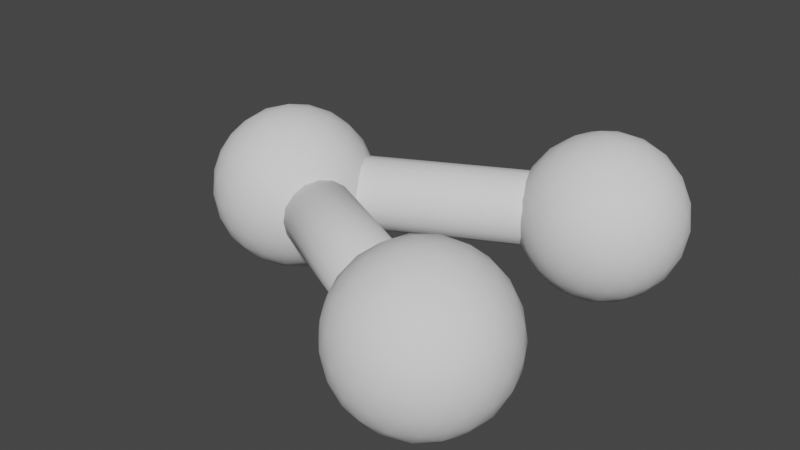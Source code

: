 # Source: social.blend  (saved by Blender 3.0.42; exported with 4.5.12 LTS)
import bpy
from mathutils import Matrix  # noqa: F401  (used for matrix-valued properties, if any)

bpy.ops.wm.read_factory_settings(use_empty=True)
scene = bpy.context.scene
scene.name = 'Scene'

# ---- world
world_world = bpy.data.worlds.new('World'); scene.world = world_world
world_world.use_nodes = True; world_world.node_tree.nodes.clear()
_N = world_world.node_tree.nodes; _L = world_world.node_tree.links
n0 = _N.new('ShaderNodeOutputWorld'); n0.name = 'World Output'; n0.location = (300, 300)
n1 = _N.new('ShaderNodeBackground'); n1.name = 'Background'; n1.location = (10, 300)
n1.inputs[0].default_value = (0.05088, 0.05088, 0.05088, 1.0)
_L.new(n1.outputs[0], n0.inputs[0])
n0.is_active_output = True
world_world.color = (0.05088, 0.05088, 0.05088)
world_world.use_sun_shadow = False
world_world.sun_shadow_jitter_overblur = 0.0

# ---- meshes
me_cylinder_001 = bpy.data.meshes.new('Cylinder.001')
me_cylinder_001.from_pydata([(-0.05924, 0.01419, 1.033e-09), (0.03699, -0.03484, -1.59e-09), (-0.05965, 0.01338, -0.004592), (0.03658, -0.03565, -0.004592), (-0.06083, 0.01106, -0.008485), (0.03539, -0.03797, -0.008485), (-0.0626, 0.007592, -0.01109), (0.03363, -0.04144, -0.01109), (-0.06469, 0.0035, -0.012), (0.03154, -0.04553, -0.012), (-0.06677, -0.0005917, -0.01109), (0.02946, -0.04962, -0.01109), (-0.06854, -0.00406, -0.008485), (0.02769, -0.05309, -0.008485), (-0.06972, -0.006378, -0.004592), (0.02651, -0.05541, -0.004592), (-0.07013, -0.007192, 2.082e-09), (0.02609, -0.05622, -5.406e-10), (-0.06972, -0.006378, 0.004592), (0.02651, -0.05541, 0.004592), (-0.06854, -0.00406, 0.008485), (0.02769, -0.05309, 0.008485), (-0.06677, -0.0005917, 0.01109), (0.02946, -0.04962, 0.01109), (-0.06469, 0.0035, 0.012), (0.03154, -0.04553, 0.012), (-0.0626, 0.007592, 0.01109), (0.03363, -0.04144, 0.01109), (-0.06083, 0.01106, 0.008485), (0.03539, -0.03797, 0.008485), (-0.05965, 0.01338, 0.004592), (0.03658, -0.03565, 0.004592), (-0.05782, 1.214e-09, -0.027), (-0.03828, -0.01419, -0.01207), (-0.06528, -0.02297, -0.01207), (-0.08197, 1.214e-09, -0.01207), (-0.06528, 0.02297, -0.01207), (-0.03828, 0.01419, -0.01207), (-0.05036, -0.02297, 0.01207), (-0.07736, -0.01419, 0.01207), (-0.07736, 0.01419, 0.01207), (-0.05036, 0.02297, 0.01207), (-0.03367, 1.214e-09, 0.01207), (-0.05782, 1.214e-09, 0.027), (-0.0641, -0.01935, -0.01775), (-0.0622, -0.0135, -0.02297), (-0.05991, -0.006449, -0.02613), (-0.05233, -0.003986, -0.02613), (-0.04633, -0.008343, -0.02297), (-0.04136, -0.01196, -0.01775), (-0.04346, -0.01841, -0.01356), (-0.05072, -0.02184, -0.01419), (-0.05862, -0.02333, -0.01356), (-0.03587, 0.007971, -0.01356), (-0.03485, 1.214e-09, -0.01419), (-0.03587, -0.007971, -0.01356), (-0.05233, 0.003986, -0.02613), (-0.04633, 0.008343, -0.02297), (-0.04136, 0.01196, -0.01775), (-0.07816, 1.214e-09, -0.01775), (-0.07201, 1.661e-09, -0.02297), (-0.0646, 1.214e-09, -0.02613), (-0.07088, -0.01935, -0.01356), (-0.0764, -0.0135, -0.01419), (-0.08026, -0.006449, -0.01356), (-0.0641, 0.01935, -0.01775), (-0.0622, 0.0135, -0.02297), (-0.05991, 0.006449, -0.02613), (-0.08026, 0.006449, -0.01356), (-0.0764, 0.0135, -0.01419), (-0.07088, 0.01935, -0.01356), (-0.05862, 0.02333, -0.01356), (-0.05072, 0.02184, -0.01419), (-0.04346, 0.01841, -0.01356), (-0.03199, -0.003986, 0.006781), (-0.03214, -0.008343, -7.514e-10), (-0.03458, -0.01196, -0.006781), (-0.03458, 0.01196, -0.006781), (-0.03214, 0.008343, 1.946e-10), (-0.03199, 0.003986, 0.006781), (-0.05363, -0.0258, 0.006781), (-0.05782, -0.027, -7.514e-10), (-0.06201, -0.0258, -0.006781), (-0.03926, -0.01841, -0.006781), (-0.04195, -0.02184, 1.946e-10), (-0.04605, -0.02333, 0.006781), (-0.08106, -0.01196, 0.006781), (-0.0835, -0.008343, -7.514e-10), (-0.08365, -0.003986, -0.006781), (-0.06959, -0.02333, -0.006781), (-0.07369, -0.02184, 1.946e-10), (-0.07637, -0.01841, 0.006781), (-0.07637, 0.01841, 0.006781), (-0.07369, 0.02184, -7.514e-10), (-0.06959, 0.02333, -0.006781), (-0.08365, 0.003986, -0.006781), (-0.0835, 0.008343, 1.946e-10), (-0.08106, 0.01196, 0.006781), (-0.04605, 0.02333, 0.006781), (-0.04195, 0.02184, -7.514e-10), (-0.03926, 0.01841, -0.006781), (-0.06201, 0.0258, -0.006781), (-0.05782, 0.027, 1.946e-10), (-0.05363, 0.0258, 0.006781), (-0.03538, -0.006449, 0.01356), (-0.03924, -0.0135, 0.01419), (-0.04475, -0.01935, 0.01356), (-0.05702, -0.02333, 0.01356), (-0.06492, -0.02184, 0.01419), (-0.07218, -0.01841, 0.01356), (-0.07976, -0.007971, 0.01356), (-0.08079, 1.214e-09, 0.01419), (-0.07976, 0.007971, 0.01356), (-0.07218, 0.01841, 0.01356), (-0.06492, 0.02184, 0.01419), (-0.05702, 0.02333, 0.01356), (-0.04475, 0.01935, 0.01356), (-0.03924, 0.0135, 0.01419), (-0.03538, 0.006449, 0.01356), (-0.05572, -0.006449, 0.02613), (-0.05343, -0.0135, 0.02297), (-0.05153, -0.01935, 0.01775), (-0.03747, 1.214e-09, 0.01775), (-0.04362, 7.667e-10, 0.02297), (-0.05104, 1.214e-09, 0.02613), (-0.0633, -0.003986, 0.02613), (-0.0693, -0.008343, 0.02297), (-0.07428, -0.01196, 0.01775), (-0.0633, 0.003986, 0.02613), (-0.0693, 0.008343, 0.02297), (-0.07428, 0.01196, 0.01775), (-0.05572, 0.006449, 0.02613), (-0.05343, 0.0135, 0.02297), (-0.05153, 0.01935, 0.01775), (-0.04805, 0.007097, 0.02415), (-0.04059, 0.007097, 0.01954), (-0.04574, 0.01419, 0.01954), (-0.06155, 0.01148, 0.02415), (-0.05924, 0.01858, 0.01954), (-0.06759, 0.01587, 0.01954), (-0.06989, 1.214e-09, 0.02415), (-0.07593, 0.004386, 0.01954), (-0.07593, -0.004386, 0.01954), (-0.06155, -0.01148, 0.02415), (-0.06759, -0.01587, 0.01954), (-0.05924, -0.01858, 0.01954), (-0.04805, -0.007097, 0.02415), (-0.04574, -0.01419, 0.01954), (-0.04059, -0.007097, 0.01954), (-0.03455, 0.01148, 0.007463), (-0.03597, 0.01587, -2.784e-10), (-0.03971, 0.01858, 0.007463), (-0.06155, 0.02568, 0.007463), (-0.06616, 0.02568, -1.356e-08), (-0.06989, 0.02297, 0.007463), (-0.08339, 0.004386, 0.007463), (-0.08482, -9.515e-09, 1.655e-08), (-0.08339, -0.004386, 0.007463), (-0.06989, -0.02297, 0.007463), (-0.06616, -0.02568, -2.153e-08), (-0.06155, -0.02568, 0.007463), (-0.03971, -0.01858, 0.007463), (-0.03597, -0.01587, -5.164e-08), (-0.03455, -0.01148, 0.007463), (-0.04947, 0.02568, -2.784e-10), (-0.04574, 0.02297, -0.007463), (-0.05409, 0.02568, -0.007463), (-0.07966, 0.01587, -2.784e-10), (-0.07593, 0.01858, -0.007463), (-0.08109, 0.01148, -0.007463), (-0.07966, -0.01587, -2.784e-10), (-0.08109, -0.01148, -0.007463), (-0.07593, -0.01858, -0.007463), (-0.04947, -0.02568, -2.784e-10), (-0.05409, -0.02568, -0.007463), (-0.04574, -0.02297, -0.007463), (-0.03082, 1.214e-09, -2.784e-10), (-0.03224, -0.004386, -0.007463), (-0.03224, 0.004386, -0.007463), (-0.04805, 0.01587, -0.01954), (-0.05409, 0.01148, -0.02415), (-0.05639, 0.01858, -0.01954), (-0.06989, 0.01419, -0.01954), (-0.06759, 0.007097, -0.02415), (-0.07505, 0.007097, -0.01954), (-0.07505, -0.007097, -0.01954), (-0.06759, -0.007097, -0.02415), (-0.06989, -0.01419, -0.01954), (-0.03971, 0.004386, -0.01954), (-0.03971, -0.004386, -0.01954), (-0.04574, -1.89e-08, -0.02415), (-0.05639, -0.01858, -0.01954), (-0.05409, -0.01148, -0.02415), (-0.04805, -0.01587, -0.01954), (0.03218, -0.045, -0.027), (0.05172, -0.05919, -0.01207), (0.02472, -0.06797, -0.01207), (0.008033, -0.045, -0.01207), (0.02472, -0.02203, -0.01207), (0.05172, -0.03081, -0.01207), (0.03964, -0.06797, 0.01207), (0.01265, -0.05919, 0.01207), (0.01265, -0.03081, 0.01207), (0.03964, -0.02203, 0.01207), (0.05633, -0.045, 0.01207), (0.03218, -0.045, 0.027), (0.0259, -0.06435, -0.01775), (0.0278, -0.0585, -0.02297), (0.03009, -0.05145, -0.02613), (0.03767, -0.04899, -0.02613), (0.04367, -0.05334, -0.02297), (0.04864, -0.05696, -0.01775), (0.04654, -0.06341, -0.01356), (0.03928, -0.06684, -0.01419), (0.03138, -0.06833, -0.01356), (0.05413, -0.03703, -0.01356), (0.05515, -0.045, -0.01419), (0.05413, -0.05297, -0.01356), (0.03767, -0.04101, -0.02613), (0.04367, -0.03666, -0.02297), (0.04864, -0.03304, -0.01775), (0.01184, -0.045, -0.01775), (0.01799, -0.045, -0.02297), (0.0254, -0.045, -0.02613), (0.01912, -0.06435, -0.01356), (0.0136, -0.0585, -0.01419), (0.009744, -0.05145, -0.01356), (0.0259, -0.02565, -0.01775), (0.0278, -0.0315, -0.02297), (0.03009, -0.03855, -0.02613), (0.009744, -0.03855, -0.01356), (0.0136, -0.0315, -0.01419), (0.01912, -0.02565, -0.01356), (0.03138, -0.02167, -0.01356), (0.03928, -0.02316, -0.01419), (0.04654, -0.02659, -0.01356), (0.05801, -0.04899, 0.006781), (0.05786, -0.05334, -7.514e-10), (0.05542, -0.05696, -0.006781), (0.05542, -0.03304, -0.006781), (0.05786, -0.03666, 1.946e-10), (0.05801, -0.04101, 0.006781), (0.03637, -0.0708, 0.006781), (0.03218, -0.072, -7.514e-10), (0.02799, -0.0708, -0.006781), (0.05074, -0.06341, -0.006781), (0.04805, -0.06684, 1.946e-10), (0.04395, -0.06833, 0.006781), (0.008944, -0.05696, 0.006781), (0.006504, -0.05334, -7.514e-10), (0.006354, -0.04899, -0.006781), (0.02041, -0.06833, -0.006781), (0.01631, -0.06684, 1.946e-10), (0.01363, -0.06341, 0.006781), (0.01363, -0.02659, 0.006781), (0.01631, -0.02316, -7.514e-10), (0.02041, -0.02167, -0.006781), (0.006354, -0.04101, -0.006781), (0.006504, -0.03666, 1.946e-10), (0.008944, -0.03304, 0.006781), (0.04395, -0.02167, 0.006781), (0.04805, -0.02316, -7.514e-10), (0.05074, -0.02659, -0.006781), (0.02799, -0.0192, -0.006781), (0.03218, -0.018, 1.946e-10), (0.03637, -0.0192, 0.006781), (0.05462, -0.05145, 0.01356), (0.05076, -0.0585, 0.01419), (0.04525, -0.06435, 0.01356), (0.03298, -0.06833, 0.01356), (0.02508, -0.06684, 0.01419), (0.01782, -0.06341, 0.01356), (0.01024, -0.05297, 0.01356), (0.009215, -0.045, 0.01419), (0.01024, -0.03703, 0.01356), (0.01782, -0.02659, 0.01356), (0.02508, -0.02316, 0.01419), (0.03298, -0.02167, 0.01356), (0.04525, -0.02565, 0.01356), (0.05076, -0.0315, 0.01419), (0.05462, -0.03855, 0.01356), (0.03428, -0.05145, 0.02613), (0.03657, -0.0585, 0.02297), (0.03847, -0.06435, 0.01775), (0.05253, -0.045, 0.01775), (0.04638, -0.045, 0.02297), (0.03896, -0.045, 0.02613), (0.0267, -0.04899, 0.02613), (0.0207, -0.05334, 0.02297), (0.01572, -0.05696, 0.01775), (0.0267, -0.04101, 0.02613), (0.0207, -0.03666, 0.02297), (0.01572, -0.03304, 0.01775), (0.03428, -0.03855, 0.02613), (0.03657, -0.0315, 0.02297), (0.03847, -0.02565, 0.01775), (0.04195, -0.0379, 0.02415), (0.04941, -0.0379, 0.01954), (0.04426, -0.03081, 0.01954), (0.02845, -0.03352, 0.02415), (0.03076, -0.02642, 0.01954), (0.02241, -0.02913, 0.01954), (0.02011, -0.045, 0.02415), (0.01407, -0.04061, 0.01954), (0.01407, -0.04939, 0.01954), (0.02845, -0.05648, 0.02415), (0.02241, -0.06087, 0.01954), (0.03076, -0.06358, 0.01954), (0.04195, -0.0521, 0.02415), (0.04426, -0.05919, 0.01954), (0.04941, -0.0521, 0.01954), (0.05545, -0.03352, 0.007463), (0.05403, -0.02913, -2.784e-10), (0.05029, -0.02642, 0.007463), (0.02845, -0.01932, 0.007463), (0.02384, -0.01932, -1.356e-08), (0.02011, -0.02203, 0.007463), (0.006608, -0.04061, 0.007463), (0.005182, -0.045, 1.655e-08), (0.006608, -0.04939, 0.007463), (0.02011, -0.06797, 0.007463), (0.02384, -0.07068, -2.153e-08), (0.02845, -0.07068, 0.007463), (0.05029, -0.06358, 0.007463), (0.05403, -0.06087, -5.164e-08), (0.05545, -0.05648, 0.007463), (0.04053, -0.01932, -2.784e-10), (0.04426, -0.02203, -0.007463), (0.03591, -0.01932, -0.007463), (0.01034, -0.02913, -2.784e-10), (0.01407, -0.02642, -0.007463), (0.008914, -0.03352, -0.007463), (0.01034, -0.06087, -2.784e-10), (0.008914, -0.05648, -0.007463), (0.01407, -0.06358, -0.007463), (0.04053, -0.07068, -2.784e-10), (0.03591, -0.07068, -0.007463), (0.04426, -0.06797, -0.007463), (0.05918, -0.045, -2.784e-10), (0.05776, -0.04939, -0.007463), (0.05776, -0.04061, -0.007463), (0.04195, -0.02913, -0.01954), (0.03591, -0.03352, -0.02415), (0.03361, -0.02642, -0.01954), (0.02011, -0.03081, -0.01954), (0.02241, -0.0379, -0.02415), (0.01495, -0.0379, -0.01954), (0.01495, -0.0521, -0.01954), (0.02241, -0.0521, -0.02415), (0.02011, -0.05919, -0.01954), (0.05029, -0.04061, -0.01954), (0.05029, -0.04939, -0.01954), (0.04426, -0.045, -0.02415), (0.03361, -0.06358, -0.01954), (0.03591, -0.05648, -0.02415), (0.04195, -0.06087, -0.01954), (0.03218, 0.045, -0.027), (0.05172, 0.03081, -0.01207), (0.02472, 0.02203, -0.01207), (0.008033, 0.045, -0.01207), (0.02472, 0.06797, -0.01207), (0.05172, 0.05919, -0.01207), (0.03964, 0.02203, 0.01207), (0.01265, 0.03081, 0.01207), (0.01265, 0.05919, 0.01207), (0.03964, 0.06797, 0.01207), (0.05633, 0.045, 0.01207), (0.03218, 0.045, 0.027), (0.0259, 0.02565, -0.01775), (0.0278, 0.0315, -0.02297), (0.03009, 0.03855, -0.02613), (0.03767, 0.04101, -0.02613), (0.04367, 0.03666, -0.02297), (0.04864, 0.03304, -0.01775), (0.04654, 0.02659, -0.01356), (0.03928, 0.02316, -0.01419), (0.03138, 0.02167, -0.01356), (0.05413, 0.05297, -0.01356), (0.05515, 0.045, -0.01419), (0.05413, 0.03703, -0.01356), (0.03767, 0.04899, -0.02613), (0.04367, 0.05334, -0.02297), (0.04864, 0.05696, -0.01775), (0.01184, 0.045, -0.01775), (0.01799, 0.045, -0.02297), (0.0254, 0.045, -0.02613), (0.01912, 0.02565, -0.01356), (0.0136, 0.0315, -0.01419), (0.009744, 0.03855, -0.01356), (0.0259, 0.06435, -0.01775), (0.0278, 0.0585, -0.02297), (0.03009, 0.05145, -0.02613), (0.009744, 0.05145, -0.01356), (0.0136, 0.0585, -0.01419), (0.01912, 0.06435, -0.01356), (0.03138, 0.06833, -0.01356), (0.03928, 0.06684, -0.01419), (0.04654, 0.06341, -0.01356), (0.05801, 0.04101, 0.006781), (0.05786, 0.03666, -7.514e-10), (0.05542, 0.03304, -0.006781), (0.05542, 0.05696, -0.006781), (0.05786, 0.05334, 1.946e-10), (0.05801, 0.04899, 0.006781), (0.03637, 0.0192, 0.006781), (0.03218, 0.018, -7.514e-10), (0.02799, 0.0192, -0.006781), (0.05074, 0.02659, -0.006781), (0.04805, 0.02316, 1.946e-10), (0.04395, 0.02167, 0.006781), (0.008944, 0.03304, 0.006781), (0.006504, 0.03666, -7.514e-10), (0.006354, 0.04101, -0.006781), (0.02041, 0.02167, -0.006781), (0.01631, 0.02316, 1.946e-10), (0.01363, 0.02659, 0.006781), (0.01363, 0.06341, 0.006781), (0.01631, 0.06684, -7.514e-10), (0.02041, 0.06833, -0.006781), (0.006354, 0.04899, -0.006781), (0.006504, 0.05334, 1.946e-10), (0.008944, 0.05696, 0.006781), (0.04395, 0.06833, 0.006781), (0.04805, 0.06684, -7.514e-10), (0.05074, 0.06341, -0.006781), (0.02799, 0.0708, -0.006781), (0.03218, 0.072, 1.946e-10), (0.03637, 0.0708, 0.006781), (0.05462, 0.03855, 0.01356), (0.05076, 0.0315, 0.01419), (0.04525, 0.02565, 0.01356), (0.03298, 0.02167, 0.01356), (0.02508, 0.02316, 0.01419), (0.01782, 0.02659, 0.01356), (0.01024, 0.03703, 0.01356), (0.009215, 0.045, 0.01419), (0.01024, 0.05297, 0.01356), (0.01782, 0.06341, 0.01356), (0.02508, 0.06684, 0.01419), (0.03298, 0.06833, 0.01356), (0.04525, 0.06435, 0.01356), (0.05076, 0.0585, 0.01419), (0.05462, 0.05145, 0.01356), (0.03428, 0.03855, 0.02613), (0.03657, 0.0315, 0.02297), (0.03847, 0.02565, 0.01775), (0.05253, 0.045, 0.01775), (0.04638, 0.045, 0.02297), (0.03896, 0.045, 0.02613), (0.0267, 0.04101, 0.02613), (0.0207, 0.03666, 0.02297), (0.01572, 0.03304, 0.01775), (0.0267, 0.04899, 0.02613), (0.0207, 0.05334, 0.02297), (0.01572, 0.05696, 0.01775), (0.03428, 0.05145, 0.02613), (0.03657, 0.0585, 0.02297), (0.03847, 0.06435, 0.01775), (0.04195, 0.0521, 0.02415), (0.04941, 0.0521, 0.01954), (0.04426, 0.05919, 0.01954), (0.02845, 0.05648, 0.02415), (0.03076, 0.06358, 0.01954), (0.02241, 0.06087, 0.01954), (0.02011, 0.045, 0.02415), (0.01407, 0.04939, 0.01954), (0.01407, 0.04061, 0.01954), (0.02845, 0.03352, 0.02415), (0.02241, 0.02913, 0.01954), (0.03076, 0.02642, 0.01954), (0.04195, 0.0379, 0.02415), (0.04426, 0.03081, 0.01954), (0.04941, 0.0379, 0.01954), (0.05545, 0.05648, 0.007463), (0.05403, 0.06087, -2.784e-10), (0.05029, 0.06358, 0.007463), (0.02845, 0.07068, 0.007463), (0.02384, 0.07068, -1.356e-08), (0.02011, 0.06797, 0.007463), (0.006608, 0.04939, 0.007463), (0.005182, 0.045, 1.655e-08), (0.006608, 0.04061, 0.007463), (0.02011, 0.02203, 0.007463), (0.02384, 0.01932, -2.153e-08), (0.02845, 0.01932, 0.007463), (0.05029, 0.02642, 0.007463), (0.05403, 0.02913, -5.164e-08), (0.05545, 0.03352, 0.007463), (0.04053, 0.07068, -2.784e-10), (0.04426, 0.06797, -0.007463), (0.03591, 0.07068, -0.007463), (0.01034, 0.06087, -2.784e-10), (0.01407, 0.06358, -0.007463), (0.008914, 0.05648, -0.007463), (0.01034, 0.02913, -2.784e-10), (0.008914, 0.03352, -0.007463), (0.01407, 0.02642, -0.007463), (0.04053, 0.01932, -2.784e-10), (0.03591, 0.01932, -0.007463), (0.04426, 0.02203, -0.007463), (0.05918, 0.045, -2.784e-10), (0.05776, 0.04061, -0.007463), (0.05776, 0.04939, -0.007463), (0.04195, 0.06087, -0.01954), (0.03591, 0.05648, -0.02415), (0.03361, 0.06358, -0.01954), (0.02011, 0.05919, -0.01954), (0.02241, 0.0521, -0.02415), (0.01495, 0.0521, -0.01954), (0.01495, 0.0379, -0.01954), (0.02241, 0.0379, -0.02415), (0.02011, 0.03081, -0.01954), (0.05029, 0.04939, -0.01954), (0.05029, 0.04061, -0.01954), (0.04426, 0.045, -0.02415), (0.03361, 0.02642, -0.01954), (0.03591, 0.03352, -0.02415), (0.04195, 0.02913, -0.01954), (-0.07013, 0.007192, 1.033e-09), (0.02609, 0.05622, -1.59e-09), (-0.06972, 0.006378, -0.004592), (0.02651, 0.05541, -0.004592), (-0.06854, 0.00406, -0.008485), (0.02769, 0.05309, -0.008485), (-0.06677, 0.0005917, -0.01109), (0.02946, 0.04962, -0.01109), (-0.06469, -0.0035, -0.012), (0.03154, 0.04553, -0.012), (-0.0626, -0.007592, -0.01109), (0.03363, 0.04144, -0.01109), (-0.06083, -0.01106, -0.008485), (0.03539, 0.03797, -0.008485), (-0.05965, -0.01338, -0.004592), (0.03658, 0.03565, -0.004592), (-0.05924, -0.01419, 2.082e-09), (0.03699, 0.03484, -5.406e-10), (-0.05965, -0.01338, 0.004592), (0.03658, 0.03565, 0.004592), (-0.06083, -0.01106, 0.008485), (0.03539, 0.03797, 0.008485), (-0.0626, -0.007592, 0.01109), (0.03363, 0.04144, 0.01109), (-0.06469, -0.0035, 0.012), (0.03154, 0.04553, 0.012), (-0.06677, 0.0005917, 0.01109), (0.02946, 0.04962, 0.01109), (-0.06854, 0.00406, 0.008485), (0.02769, 0.05309, 0.008485), (-0.06972, 0.006378, 0.004592), (0.02651, 0.05541, 0.004592)], [], [(0, 1, 3, 2), (2, 3, 5, 4), (4, 5, 7, 6), (6, 7, 9, 8), (8, 9, 11, 10), (10, 11, 13, 12), (12, 13, 15, 14), (14, 15, 17, 16), (16, 17, 19, 18), (18, 19, 21, 20), (20, 21, 23, 22), (22, 23, 25, 24), (24, 25, 27, 26), (26, 27, 29, 28), (3, 1, 31, 29, 27, 25, 23, 21, 19, 17, 15, 13, 11, 9, 7, 5), (28, 29, 31, 30), (30, 31, 1, 0), (0, 2, 4, 6, 8, 10, 12, 14, 16, 18, 20, 22, 24, 26, 28, 30), (32, 47, 46), (33, 49, 55), (32, 46, 61), (32, 61, 67), (32, 67, 56), (33, 55, 76), (34, 52, 82), (35, 64, 88), (36, 70, 94), (37, 73, 100), (33, 76, 83), (34, 82, 89), (35, 88, 95), (36, 94, 101), (37, 100, 77), (38, 106, 121), (39, 109, 127), (40, 112, 130), (41, 115, 133), (42, 118, 122), (124, 131, 43), (123, 134, 124), (122, 135, 123), (124, 134, 131), (134, 132, 131), (123, 135, 134), (135, 136, 134), (134, 136, 132), (136, 133, 132), (122, 118, 135), (118, 117, 135), (135, 117, 136), (117, 116, 136), (136, 116, 133), (116, 41, 133), (131, 128, 43), (132, 137, 131), (133, 138, 132), (131, 137, 128), (137, 129, 128), (132, 138, 137), (138, 139, 137), (137, 139, 129), (139, 130, 129), (133, 115, 138), (115, 114, 138), (138, 114, 139), (114, 113, 139), (139, 113, 130), (113, 40, 130), (128, 125, 43), (129, 140, 128), (130, 141, 129), (128, 140, 125), (140, 126, 125), (129, 141, 140), (141, 142, 140), (140, 142, 126), (142, 127, 126), (130, 112, 141), (112, 111, 141), (141, 111, 142), (111, 110, 142), (142, 110, 127), (110, 39, 127), (125, 119, 43), (126, 143, 125), (127, 144, 126), (125, 143, 119), (143, 120, 119), (126, 144, 143), (144, 145, 143), (143, 145, 120), (145, 121, 120), (127, 109, 144), (109, 108, 144), (144, 108, 145), (108, 107, 145), (145, 107, 121), (107, 38, 121), (119, 124, 43), (120, 146, 119), (121, 147, 120), (119, 146, 124), (146, 123, 124), (120, 147, 146), (147, 148, 146), (146, 148, 123), (148, 122, 123), (121, 106, 147), (106, 105, 147), (147, 105, 148), (105, 104, 148), (148, 104, 122), (104, 42, 122), (79, 118, 42), (78, 149, 79), (77, 150, 78), (79, 149, 118), (149, 117, 118), (78, 150, 149), (150, 151, 149), (149, 151, 117), (151, 116, 117), (77, 100, 150), (100, 99, 150), (150, 99, 151), (99, 98, 151), (151, 98, 116), (98, 41, 116), (103, 115, 41), (102, 152, 103), (101, 153, 102), (103, 152, 115), (152, 114, 115), (102, 153, 152), (153, 154, 152), (152, 154, 114), (154, 113, 114), (101, 94, 153), (94, 93, 153), (153, 93, 154), (93, 92, 154), (154, 92, 113), (92, 40, 113), (97, 112, 40), (96, 155, 97), (95, 156, 96), (97, 155, 112), (155, 111, 112), (96, 156, 155), (156, 157, 155), (155, 157, 111), (157, 110, 111), (95, 88, 156), (88, 87, 156), (156, 87, 157), (87, 86, 157), (157, 86, 110), (86, 39, 110), (91, 109, 39), (90, 158, 91), (89, 159, 90), (91, 158, 109), (158, 108, 109), (90, 159, 158), (159, 160, 158), (158, 160, 108), (160, 107, 108), (89, 82, 159), (82, 81, 159), (159, 81, 160), (81, 80, 160), (160, 80, 107), (80, 38, 107), (85, 106, 38), (84, 161, 85), (83, 162, 84), (85, 161, 106), (161, 105, 106), (84, 162, 161), (162, 163, 161), (161, 163, 105), (163, 104, 105), (83, 76, 162), (76, 75, 162), (162, 75, 163), (75, 74, 163), (163, 74, 104), (74, 42, 104), (98, 103, 41), (99, 164, 98), (100, 165, 99), (98, 164, 103), (164, 102, 103), (99, 165, 164), (165, 166, 164), (164, 166, 102), (166, 101, 102), (100, 73, 165), (73, 72, 165), (165, 72, 166), (72, 71, 166), (166, 71, 101), (71, 36, 101), (92, 97, 40), (93, 167, 92), (94, 168, 93), (92, 167, 97), (167, 96, 97), (93, 168, 167), (168, 169, 167), (167, 169, 96), (169, 95, 96), (94, 70, 168), (70, 69, 168), (168, 69, 169), (69, 68, 169), (169, 68, 95), (68, 35, 95), (86, 91, 39), (87, 170, 86), (88, 171, 87), (86, 170, 91), (170, 90, 91), (87, 171, 170), (171, 172, 170), (170, 172, 90), (172, 89, 90), (88, 64, 171), (64, 63, 171), (171, 63, 172), (63, 62, 172), (172, 62, 89), (62, 34, 89), (80, 85, 38), (81, 173, 80), (82, 174, 81), (80, 173, 85), (173, 84, 85), (81, 174, 173), (174, 175, 173), (173, 175, 84), (175, 83, 84), (82, 52, 174), (52, 51, 174), (174, 51, 175), (51, 50, 175), (175, 50, 83), (50, 33, 83), (74, 79, 42), (75, 176, 74), (76, 177, 75), (74, 176, 79), (176, 78, 79), (75, 177, 176), (177, 178, 176), (176, 178, 78), (178, 77, 78), (76, 55, 177), (55, 54, 177), (177, 54, 178), (54, 53, 178), (178, 53, 77), (53, 37, 77), (58, 73, 37), (57, 179, 58), (56, 180, 57), (58, 179, 73), (179, 72, 73), (57, 180, 179), (180, 181, 179), (179, 181, 72), (181, 71, 72), (56, 67, 180), (67, 66, 180), (180, 66, 181), (66, 65, 181), (181, 65, 71), (65, 36, 71), (65, 70, 36), (66, 182, 65), (67, 183, 66), (65, 182, 70), (182, 69, 70), (66, 183, 182), (183, 184, 182), (182, 184, 69), (184, 68, 69), (67, 61, 183), (61, 60, 183), (183, 60, 184), (60, 59, 184), (184, 59, 68), (59, 35, 68), (59, 64, 35), (60, 185, 59), (61, 186, 60), (59, 185, 64), (185, 63, 64), (60, 186, 185), (186, 187, 185), (185, 187, 63), (187, 62, 63), (61, 46, 186), (46, 45, 186), (186, 45, 187), (45, 44, 187), (187, 44, 62), (44, 34, 62), (53, 58, 37), (54, 188, 53), (55, 189, 54), (53, 188, 58), (188, 57, 58), (54, 189, 188), (189, 190, 188), (188, 190, 57), (190, 56, 57), (55, 49, 189), (49, 48, 189), (189, 48, 190), (48, 47, 190), (190, 47, 56), (47, 32, 56), (44, 52, 34), (45, 191, 44), (46, 192, 45), (44, 191, 52), (191, 51, 52), (45, 192, 191), (192, 193, 191), (191, 193, 51), (193, 50, 51), (46, 47, 192), (47, 48, 192), (192, 48, 193), (48, 49, 193), (193, 49, 50), (49, 33, 50), (194, 209, 208), (195, 211, 217), (194, 208, 223), (194, 223, 229), (194, 229, 218), (195, 217, 238), (196, 214, 244), (197, 226, 250), (198, 232, 256), (199, 235, 262), (195, 238, 245), (196, 244, 251), (197, 250, 257), (198, 256, 263), (199, 262, 239), (200, 268, 283), (201, 271, 289), (202, 274, 292), (203, 277, 295), (204, 280, 284), (286, 293, 205), (285, 296, 286), (284, 297, 285), (286, 296, 293), (296, 294, 293), (285, 297, 296), (297, 298, 296), (296, 298, 294), (298, 295, 294), (284, 280, 297), (280, 279, 297), (297, 279, 298), (279, 278, 298), (298, 278, 295), (278, 203, 295), (293, 290, 205), (294, 299, 293), (295, 300, 294), (293, 299, 290), (299, 291, 290), (294, 300, 299), (300, 301, 299), (299, 301, 291), (301, 292, 291), (295, 277, 300), (277, 276, 300), (300, 276, 301), (276, 275, 301), (301, 275, 292), (275, 202, 292), (290, 287, 205), (291, 302, 290), (292, 303, 291), (290, 302, 287), (302, 288, 287), (291, 303, 302), (303, 304, 302), (302, 304, 288), (304, 289, 288), (292, 274, 303), (274, 273, 303), (303, 273, 304), (273, 272, 304), (304, 272, 289), (272, 201, 289), (287, 281, 205), (288, 305, 287), (289, 306, 288), (287, 305, 281), (305, 282, 281), (288, 306, 305), (306, 307, 305), (305, 307, 282), (307, 283, 282), (289, 271, 306), (271, 270, 306), (306, 270, 307), (270, 269, 307), (307, 269, 283), (269, 200, 283), (281, 286, 205), (282, 308, 281), (283, 309, 282), (281, 308, 286), (308, 285, 286), (282, 309, 308), (309, 310, 308), (308, 310, 285), (310, 284, 285), (283, 268, 309), (268, 267, 309), (309, 267, 310), (267, 266, 310), (310, 266, 284), (266, 204, 284), (241, 280, 204), (240, 311, 241), (239, 312, 240), (241, 311, 280), (311, 279, 280), (240, 312, 311), (312, 313, 311), (311, 313, 279), (313, 278, 279), (239, 262, 312), (262, 261, 312), (312, 261, 313), (261, 260, 313), (313, 260, 278), (260, 203, 278), (265, 277, 203), (264, 314, 265), (263, 315, 264), (265, 314, 277), (314, 276, 277), (264, 315, 314), (315, 316, 314), (314, 316, 276), (316, 275, 276), (263, 256, 315), (256, 255, 315), (315, 255, 316), (255, 254, 316), (316, 254, 275), (254, 202, 275), (259, 274, 202), (258, 317, 259), (257, 318, 258), (259, 317, 274), (317, 273, 274), (258, 318, 317), (318, 319, 317), (317, 319, 273), (319, 272, 273), (257, 250, 318), (250, 249, 318), (318, 249, 319), (249, 248, 319), (319, 248, 272), (248, 201, 272), (253, 271, 201), (252, 320, 253), (251, 321, 252), (253, 320, 271), (320, 270, 271), (252, 321, 320), (321, 322, 320), (320, 322, 270), (322, 269, 270), (251, 244, 321), (244, 243, 321), (321, 243, 322), (243, 242, 322), (322, 242, 269), (242, 200, 269), (247, 268, 200), (246, 323, 247), (245, 324, 246), (247, 323, 268), (323, 267, 268), (246, 324, 323), (324, 325, 323), (323, 325, 267), (325, 266, 267), (245, 238, 324), (238, 237, 324), (324, 237, 325), (237, 236, 325), (325, 236, 266), (236, 204, 266), (260, 265, 203), (261, 326, 260), (262, 327, 261), (260, 326, 265), (326, 264, 265), (261, 327, 326), (327, 328, 326), (326, 328, 264), (328, 263, 264), (262, 235, 327), (235, 234, 327), (327, 234, 328), (234, 233, 328), (328, 233, 263), (233, 198, 263), (254, 259, 202), (255, 329, 254), (256, 330, 255), (254, 329, 259), (329, 258, 259), (255, 330, 329), (330, 331, 329), (329, 331, 258), (331, 257, 258), (256, 232, 330), (232, 231, 330), (330, 231, 331), (231, 230, 331), (331, 230, 257), (230, 197, 257), (248, 253, 201), (249, 332, 248), (250, 333, 249), (248, 332, 253), (332, 252, 253), (249, 333, 332), (333, 334, 332), (332, 334, 252), (334, 251, 252), (250, 226, 333), (226, 225, 333), (333, 225, 334), (225, 224, 334), (334, 224, 251), (224, 196, 251), (242, 247, 200), (243, 335, 242), (244, 336, 243), (242, 335, 247), (335, 246, 247), (243, 336, 335), (336, 337, 335), (335, 337, 246), (337, 245, 246), (244, 214, 336), (214, 213, 336), (336, 213, 337), (213, 212, 337), (337, 212, 245), (212, 195, 245), (236, 241, 204), (237, 338, 236), (238, 339, 237), (236, 338, 241), (338, 240, 241), (237, 339, 338), (339, 340, 338), (338, 340, 240), (340, 239, 240), (238, 217, 339), (217, 216, 339), (339, 216, 340), (216, 215, 340), (340, 215, 239), (215, 199, 239), (220, 235, 199), (219, 341, 220), (218, 342, 219), (220, 341, 235), (341, 234, 235), (219, 342, 341), (342, 343, 341), (341, 343, 234), (343, 233, 234), (218, 229, 342), (229, 228, 342), (342, 228, 343), (228, 227, 343), (343, 227, 233), (227, 198, 233), (227, 232, 198), (228, 344, 227), (229, 345, 228), (227, 344, 232), (344, 231, 232), (228, 345, 344), (345, 346, 344), (344, 346, 231), (346, 230, 231), (229, 223, 345), (223, 222, 345), (345, 222, 346), (222, 221, 346), (346, 221, 230), (221, 197, 230), (221, 226, 197), (222, 347, 221), (223, 348, 222), (221, 347, 226), (347, 225, 226), (222, 348, 347), (348, 349, 347), (347, 349, 225), (349, 224, 225), (223, 208, 348), (208, 207, 348), (348, 207, 349), (207, 206, 349), (349, 206, 224), (206, 196, 224), (215, 220, 199), (216, 350, 215), (217, 351, 216), (215, 350, 220), (350, 219, 220), (216, 351, 350), (351, 352, 350), (350, 352, 219), (352, 218, 219), (217, 211, 351), (211, 210, 351), (351, 210, 352), (210, 209, 352), (352, 209, 218), (209, 194, 218), (206, 214, 196), (207, 353, 206), (208, 354, 207), (206, 353, 214), (353, 213, 214), (207, 354, 353), (354, 355, 353), (353, 355, 213), (355, 212, 213), (208, 209, 354), (209, 210, 354), (354, 210, 355), (210, 211, 355), (355, 211, 212), (211, 195, 212), (356, 371, 370), (357, 373, 379), (356, 370, 385), (356, 385, 391), (356, 391, 380), (357, 379, 400), (358, 376, 406), (359, 388, 412), (360, 394, 418), (361, 397, 424), (357, 400, 407), (358, 406, 413), (359, 412, 419), (360, 418, 425), (361, 424, 401), (362, 430, 445), (363, 433, 451), (364, 436, 454), (365, 439, 457), (366, 442, 446), (448, 455, 367), (447, 458, 448), (446, 459, 447), (448, 458, 455), (458, 456, 455), (447, 459, 458), (459, 460, 458), (458, 460, 456), (460, 457, 456), (446, 442, 459), (442, 441, 459), (459, 441, 460), (441, 440, 460), (460, 440, 457), (440, 365, 457), (455, 452, 367), (456, 461, 455), (457, 462, 456), (455, 461, 452), (461, 453, 452), (456, 462, 461), (462, 463, 461), (461, 463, 453), (463, 454, 453), (457, 439, 462), (439, 438, 462), (462, 438, 463), (438, 437, 463), (463, 437, 454), (437, 364, 454), (452, 449, 367), (453, 464, 452), (454, 465, 453), (452, 464, 449), (464, 450, 449), (453, 465, 464), (465, 466, 464), (464, 466, 450), (466, 451, 450), (454, 436, 465), (436, 435, 465), (465, 435, 466), (435, 434, 466), (466, 434, 451), (434, 363, 451), (449, 443, 367), (450, 467, 449), (451, 468, 450), (449, 467, 443), (467, 444, 443), (450, 468, 467), (468, 469, 467), (467, 469, 444), (469, 445, 444), (451, 433, 468), (433, 432, 468), (468, 432, 469), (432, 431, 469), (469, 431, 445), (431, 362, 445), (443, 448, 367), (444, 470, 443), (445, 471, 444), (443, 470, 448), (470, 447, 448), (444, 471, 470), (471, 472, 470), (470, 472, 447), (472, 446, 447), (445, 430, 471), (430, 429, 471), (471, 429, 472), (429, 428, 472), (472, 428, 446), (428, 366, 446), (403, 442, 366), (402, 473, 403), (401, 474, 402), (403, 473, 442), (473, 441, 442), (402, 474, 473), (474, 475, 473), (473, 475, 441), (475, 440, 441), (401, 424, 474), (424, 423, 474), (474, 423, 475), (423, 422, 475), (475, 422, 440), (422, 365, 440), (427, 439, 365), (426, 476, 427), (425, 477, 426), (427, 476, 439), (476, 438, 439), (426, 477, 476), (477, 478, 476), (476, 478, 438), (478, 437, 438), (425, 418, 477), (418, 417, 477), (477, 417, 478), (417, 416, 478), (478, 416, 437), (416, 364, 437), (421, 436, 364), (420, 479, 421), (419, 480, 420), (421, 479, 436), (479, 435, 436), (420, 480, 479), (480, 481, 479), (479, 481, 435), (481, 434, 435), (419, 412, 480), (412, 411, 480), (480, 411, 481), (411, 410, 481), (481, 410, 434), (410, 363, 434), (415, 433, 363), (414, 482, 415), (413, 483, 414), (415, 482, 433), (482, 432, 433), (414, 483, 482), (483, 484, 482), (482, 484, 432), (484, 431, 432), (413, 406, 483), (406, 405, 483), (483, 405, 484), (405, 404, 484), (484, 404, 431), (404, 362, 431), (409, 430, 362), (408, 485, 409), (407, 486, 408), (409, 485, 430), (485, 429, 430), (408, 486, 485), (486, 487, 485), (485, 487, 429), (487, 428, 429), (407, 400, 486), (400, 399, 486), (486, 399, 487), (399, 398, 487), (487, 398, 428), (398, 366, 428), (422, 427, 365), (423, 488, 422), (424, 489, 423), (422, 488, 427), (488, 426, 427), (423, 489, 488), (489, 490, 488), (488, 490, 426), (490, 425, 426), (424, 397, 489), (397, 396, 489), (489, 396, 490), (396, 395, 490), (490, 395, 425), (395, 360, 425), (416, 421, 364), (417, 491, 416), (418, 492, 417), (416, 491, 421), (491, 420, 421), (417, 492, 491), (492, 493, 491), (491, 493, 420), (493, 419, 420), (418, 394, 492), (394, 393, 492), (492, 393, 493), (393, 392, 493), (493, 392, 419), (392, 359, 419), (410, 415, 363), (411, 494, 410), (412, 495, 411), (410, 494, 415), (494, 414, 415), (411, 495, 494), (495, 496, 494), (494, 496, 414), (496, 413, 414), (412, 388, 495), (388, 387, 495), (495, 387, 496), (387, 386, 496), (496, 386, 413), (386, 358, 413), (404, 409, 362), (405, 497, 404), (406, 498, 405), (404, 497, 409), (497, 408, 409), (405, 498, 497), (498, 499, 497), (497, 499, 408), (499, 407, 408), (406, 376, 498), (376, 375, 498), (498, 375, 499), (375, 374, 499), (499, 374, 407), (374, 357, 407), (398, 403, 366), (399, 500, 398), (400, 501, 399), (398, 500, 403), (500, 402, 403), (399, 501, 500), (501, 502, 500), (500, 502, 402), (502, 401, 402), (400, 379, 501), (379, 378, 501), (501, 378, 502), (378, 377, 502), (502, 377, 401), (377, 361, 401), (382, 397, 361), (381, 503, 382), (380, 504, 381), (382, 503, 397), (503, 396, 397), (381, 504, 503), (504, 505, 503), (503, 505, 396), (505, 395, 396), (380, 391, 504), (391, 390, 504), (504, 390, 505), (390, 389, 505), (505, 389, 395), (389, 360, 395), (389, 394, 360), (390, 506, 389), (391, 507, 390), (389, 506, 394), (506, 393, 394), (390, 507, 506), (507, 508, 506), (506, 508, 393), (508, 392, 393), (391, 385, 507), (385, 384, 507), (507, 384, 508), (384, 383, 508), (508, 383, 392), (383, 359, 392), (383, 388, 359), (384, 509, 383), (385, 510, 384), (383, 509, 388), (509, 387, 388), (384, 510, 509), (510, 511, 509), (509, 511, 387), (511, 386, 387), (385, 370, 510), (370, 369, 510), (510, 369, 511), (369, 368, 511), (511, 368, 386), (368, 358, 386), (377, 382, 361), (378, 512, 377), (379, 513, 378), (377, 512, 382), (512, 381, 382), (378, 513, 512), (513, 514, 512), (512, 514, 381), (514, 380, 381), (379, 373, 513), (373, 372, 513), (513, 372, 514), (372, 371, 514), (514, 371, 380), (371, 356, 380), (368, 376, 358), (369, 515, 368), (370, 516, 369), (368, 515, 376), (515, 375, 376), (369, 516, 515), (516, 517, 515), (515, 517, 375), (517, 374, 375), (370, 371, 516), (371, 372, 516), (516, 372, 517), (372, 373, 517), (517, 373, 374), (373, 357, 374), (518, 519, 521, 520), (520, 521, 523, 522), (522, 523, 525, 524), (524, 525, 527, 526), (526, 527, 529, 528), (528, 529, 531, 530), (530, 531, 533, 532), (532, 533, 535, 534), (534, 535, 537, 536), (536, 537, 539, 538), (538, 539, 541, 540), (540, 541, 543, 542), (542, 543, 545, 544), (544, 545, 547, 546), (521, 519, 549, 547, 545, 543, 541, 539, 537, 535, 533, 531, 529, 527, 525, 523), (546, 547, 549, 548), (548, 549, 519, 518), (518, 520, 522, 524, 526, 528, 530, 532, 534, 536, 538, 540, 542, 544, 546, 548)])
me_cylinder_001.polygons.foreach_set('use_smooth', [True] * 996)
_uv = me_cylinder_001.uv_layers.new(name='UVMap')
_uv.uv.foreach_set('vector', [1.0, 0.5, 1.0, 1.0, 0.9375, 1.0, 0.9375, 0.5, 0.9375, 0.5, 0.9375, 1.0, 0.875, 1.0, 0.875, 0.5, 0.875, 0.5, 0.875, 1.0, 0.8125, 1.0, 0.8125, 0.5, 0.8125, 0.5, 0.8125, 1.0, 0.75, 1.0, 0.75, 0.5, 0.75, 0.5, 0.75, 1.0, 0.6875, 1.0, 0.6875, 0.5, 0.6875, 0.5, 0.6875, 1.0, 0.625, 1.0, 0.625, 0.5, 0.625, 0.5, 0.625, 1.0, 0.5625, 1.0, 0.5625, 0.5, 0.5625, 0.5, 0.5625, 1.0, 0.5, 1.0, 0.5, 0.5, 0.5, 0.5, 0.5, 1.0, 0.4375, 1.0, 0.4375, 0.5, 0.4375, 0.5, 0.4375, 1.0, 0.375, 1.0, 0.375, 0.5, 0.375, 0.5, 0.375, 1.0, 0.3125, 1.0, 0.3125, 0.5, 0.3125, 0.5, 0.3125, 1.0, 0.25, 1.0, 0.25, 0.5, 0.25, 0.5, 0.25, 1.0, 0.1875, 1.0, 0.1875, 0.5, 0.1875, 0.5, 0.1875, 1.0, 0.125, 1.0, 0.125, 0.5, 0.3418, 0.4717, 0.25, 0.49, 0.1582, 0.4717, 0.08029, 0.4197, 0.02827, 0.3418, 0.01, 0.25, 0.02827, 0.1582, 0.08029, 0.08029, 0.1582, 0.02827, 0.25, 0.01, 0.3418, 0.02827, 0.4197, 0.08029, 0.4717, 0.1582, 0.49, 0.25, 0.4717, 0.3418, 0.4197, 0.4197, 0.125, 0.5, 0.125, 1.0, 0.0625, 1.0, 0.0625, 0.5, 0.0625, 0.5, 0.0625, 1.0, 0.0, 1.0, 0.0, 0.5, 0.75, 0.49, 0.8418, 0.4717, 0.9197, 0.4197, 0.9717, 0.3418, 0.99, 0.25, 0.9717, 0.1582, 0.9197, 0.08029, 0.8418, 0.02827, 0.75, 0.01, 0.6582, 0.02827, 0.5803, 0.08029, 0.5283, 0.1582, 0.51, 0.25, 0.5283, 0.3418, 0.5803, 0.4197, 0.6582, 0.4717, 0.1818, 0.0, 0.2045, 0.03937, 0.1591, 0.03937, 0.2727, 0.1575, 0.2955, 0.1181, 0.3182, 0.1575, 0.9091, 0.0, 0.9318, 0.03937, 0.8864, 0.03937, 0.7273, 0.0, 0.75, 0.03937, 0.7045, 0.03937, 0.5455, 0.0, 0.5682, 0.03937, 0.5227, 0.03937, 0.2727, 0.1575, 0.3182, 0.1575, 0.2955, 0.1968, 0.09091, 0.1575, 0.1364, 0.1575, 0.1136, 0.1968, 0.8182, 0.1575, 0.8636, 0.1575, 0.8409, 0.1968, 0.6364, 0.1575, 0.6818, 0.1575, 0.6591, 0.1968, 0.4545, 0.1575, 0.5, 0.1575, 0.4773, 0.1968, 0.2727, 0.1575, 0.2955, 0.1968, 0.25, 0.1968, 0.09091, 0.1575, 0.1136, 0.1968, 0.06818, 0.1968, 0.8182, 0.1575, 0.8409, 0.1968, 0.7955, 0.1968, 0.6364, 0.1575, 0.6591, 0.1968, 0.6136, 0.1968, 0.4545, 0.1575, 0.4773, 0.1968, 0.4318, 0.1968, 0.1818, 0.3149, 0.2273, 0.3149, 0.2045, 0.3543, 0.0, 0.3149, 0.04545, 0.3149, 0.02273, 0.3543, 0.7273, 0.3149, 0.7727, 0.3149, 0.75, 0.3543, 0.5455, 0.3149, 0.5909, 0.3149, 0.5682, 0.3543, 0.3636, 0.3149, 0.4091, 0.3149, 0.3864, 0.3543, 0.4318, 0.433, 0.4773, 0.433, 0.4545, 0.4724, 0.4091, 0.3937, 0.4545, 0.3937, 0.4318, 0.433, 0.3864, 0.3543, 0.4318, 0.3543, 0.4091, 0.3937, 0.4318, 0.433, 0.4545, 0.3937, 0.4773, 0.433, 0.4545, 0.3937, 0.5, 0.3937, 0.4773, 0.433, 0.4091, 0.3937, 0.4318, 0.3543, 0.4545, 0.3937, 0.4318, 0.3543, 0.4773, 0.3543, 0.4545, 0.3937, 0.4545, 0.3937, 0.4773, 0.3543, 0.5, 0.3937, 0.4773, 0.3543, 0.5227, 0.3543, 0.5, 0.3937, 0.3864, 0.3543, 0.4091, 0.3149, 0.4318, 0.3543, 0.4091, 0.3149, 0.4545, 0.3149, 0.4318, 0.3543, 0.4318, 0.3543, 0.4545, 0.3149, 0.4773, 0.3543, 0.4545, 0.3149, 0.5, 0.3149, 0.4773, 0.3543, 0.4773, 0.3543, 0.5, 0.3149, 0.5227, 0.3543, 0.5, 0.3149, 0.5455, 0.3149, 0.5227, 0.3543, 0.6136, 0.433, 0.6591, 0.433, 0.6364, 0.4724, 0.5909, 0.3937, 0.6364, 0.3937, 0.6136, 0.433, 0.5682, 0.3543, 0.6136, 0.3543, 0.5909, 0.3937, 0.6136, 0.433, 0.6364, 0.3937, 0.6591, 0.433, 0.6364, 0.3937, 0.6818, 0.3937, 0.6591, 0.433, 0.5909, 0.3937, 0.6136, 0.3543, 0.6364, 0.3937, 0.6136, 0.3543, 0.6591, 0.3543, 0.6364, 0.3937, 0.6364, 0.3937, 0.6591, 0.3543, 0.6818, 0.3937, 0.6591, 0.3543, 0.7045, 0.3543, 0.6818, 0.3937, 0.5682, 0.3543, 0.5909, 0.3149, 0.6136, 0.3543, 0.5909, 0.3149, 0.6364, 0.3149, 0.6136, 0.3543, 0.6136, 0.3543, 0.6364, 0.3149, 0.6591, 0.3543, 0.6364, 0.3149, 0.6818, 0.3149, 0.6591, 0.3543, 0.6591, 0.3543, 0.6818, 0.3149, 0.7045, 0.3543, 0.6818, 0.3149, 0.7273, 0.3149, 0.7045, 0.3543, 0.7955, 0.433, 0.8409, 0.433, 0.8182, 0.4724, 0.7727, 0.3937, 0.8182, 0.3937, 0.7955, 0.433, 0.75, 0.3543, 0.7955, 0.3543, 0.7727, 0.3937, 0.7955, 0.433, 0.8182, 0.3937, 0.8409, 0.433, 0.8182, 0.3937, 0.8636, 0.3937, 0.8409, 0.433, 0.7727, 0.3937, 0.7955, 0.3543, 0.8182, 0.3937, 0.7955, 0.3543, 0.8409, 0.3543, 0.8182, 0.3937, 0.8182, 0.3937, 0.8409, 0.3543, 0.8636, 0.3937, 0.8409, 0.3543, 0.8864, 0.3543, 0.8636, 0.3937, 0.75, 0.3543, 0.7727, 0.3149, 0.7955, 0.3543, 0.7727, 0.3149, 0.8182, 0.3149, 0.7955, 0.3543, 0.7955, 0.3543, 0.8182, 0.3149, 0.8409, 0.3543, 0.8182, 0.3149, 0.8636, 0.3149, 0.8409, 0.3543, 0.8409, 0.3543, 0.8636, 0.3149, 0.8864, 0.3543, 0.8636, 0.3149, 0.9091, 0.3149, 0.8864, 0.3543, 0.06818, 0.433, 0.1136, 0.433, 0.09091, 0.4724, 0.04545, 0.3937, 0.09091, 0.3937, 0.06818, 0.433, 0.02273, 0.3543, 0.06818, 0.3543, 0.04545, 0.3937, 0.06818, 0.433, 0.09091, 0.3937, 0.1136, 0.433, 0.09091, 0.3937, 0.1364, 0.3937, 0.1136, 0.433, 0.04545, 0.3937, 0.06818, 0.3543, 0.09091, 0.3937, 0.06818, 0.3543, 0.1136, 0.3543, 0.09091, 0.3937, 0.09091, 0.3937, 0.1136, 0.3543, 0.1364, 0.3937, 0.1136, 0.3543, 0.1591, 0.3543, 0.1364, 0.3937, 0.02273, 0.3543, 0.04545, 0.3149, 0.06818, 0.3543, 0.04545, 0.3149, 0.09091, 0.3149, 0.06818, 0.3543, 0.06818, 0.3543, 0.09091, 0.3149, 0.1136, 0.3543, 0.09091, 0.3149, 0.1364, 0.3149, 0.1136, 0.3543, 0.1136, 0.3543, 0.1364, 0.3149, 0.1591, 0.3543, 0.1364, 0.3149, 0.1818, 0.3149, 0.1591, 0.3543, 0.25, 0.433, 0.2955, 0.433, 0.2727, 0.4724, 0.2273, 0.3937, 0.2727, 0.3937, 0.25, 0.433, 0.2045, 0.3543, 0.25, 0.3543, 0.2273, 0.3937, 0.25, 0.433, 0.2727, 0.3937, 0.2955, 0.433, 0.2727, 0.3937, 0.3182, 0.3937, 0.2955, 0.433, 0.2273, 0.3937, 0.25, 0.3543, 0.2727, 0.3937, 0.25, 0.3543, 0.2955, 0.3543, 0.2727, 0.3937, 0.2727, 0.3937, 0.2955, 0.3543, 0.3182, 0.3937, 0.2955, 0.3543, 0.3409, 0.3543, 0.3182, 0.3937, 0.2045, 0.3543, 0.2273, 0.3149, 0.25, 0.3543, 0.2273, 0.3149, 0.2727, 0.3149, 0.25, 0.3543, 0.25, 0.3543, 0.2727, 0.3149, 0.2955, 0.3543, 0.2727, 0.3149, 0.3182, 0.3149, 0.2955, 0.3543, 0.2955, 0.3543, 0.3182, 0.3149, 0.3409, 0.3543, 0.3182, 0.3149, 0.3636, 0.3149, 0.3409, 0.3543, 0.3864, 0.2756, 0.4091, 0.3149, 0.3636, 0.3149, 0.4091, 0.2362, 0.4318, 0.2756, 0.3864, 0.2756, 0.4318, 0.1968, 0.4545, 0.2362, 0.4091, 0.2362, 0.3864, 0.2756, 0.4318, 0.2756, 0.4091, 0.3149, 0.4318, 0.2756, 0.4545, 0.3149, 0.4091, 0.3149, 0.4091, 0.2362, 0.4545, 0.2362, 0.4318, 0.2756, 0.4545, 0.2362, 0.4773, 0.2756, 0.4318, 0.2756, 0.4318, 0.2756, 0.4773, 0.2756, 0.4545, 0.3149, 0.4773, 0.2756, 0.5, 0.3149, 0.4545, 0.3149, 0.4318, 0.1968, 0.4773, 0.1968, 0.4545, 0.2362, 0.4773, 0.1968, 0.5, 0.2362, 0.4545, 0.2362, 0.4545, 0.2362, 0.5, 0.2362, 0.4773, 0.2756, 0.5, 0.2362, 0.5227, 0.2756, 0.4773, 0.2756, 0.4773, 0.2756, 0.5227, 0.2756, 0.5, 0.3149, 0.5227, 0.2756, 0.5455, 0.3149, 0.5, 0.3149, 0.5682, 0.2756, 0.5909, 0.3149, 0.5455, 0.3149, 0.5909, 0.2362, 0.6136, 0.2756, 0.5682, 0.2756, 0.6136, 0.1968, 0.6364, 0.2362, 0.5909, 0.2362, 0.5682, 0.2756, 0.6136, 0.2756, 0.5909, 0.3149, 0.6136, 0.2756, 0.6364, 0.3149, 0.5909, 0.3149, 0.5909, 0.2362, 0.6364, 0.2362, 0.6136, 0.2756, 0.6364, 0.2362, 0.6591, 0.2756, 0.6136, 0.2756, 0.6136, 0.2756, 0.6591, 0.2756, 0.6364, 0.3149, 0.6591, 0.2756, 0.6818, 0.3149, 0.6364, 0.3149, 0.6136, 0.1968, 0.6591, 0.1968, 0.6364, 0.2362, 0.6591, 0.1968, 0.6818, 0.2362, 0.6364, 0.2362, 0.6364, 0.2362, 0.6818, 0.2362, 0.6591, 0.2756, 0.6818, 0.2362, 0.7045, 0.2756, 0.6591, 0.2756, 0.6591, 0.2756, 0.7045, 0.2756, 0.6818, 0.3149, 0.7045, 0.2756, 0.7273, 0.3149, 0.6818, 0.3149, 0.75, 0.2756, 0.7727, 0.3149, 0.7273, 0.3149, 0.7727, 0.2362, 0.7955, 0.2756, 0.75, 0.2756, 0.7955, 0.1968, 0.8182, 0.2362, 0.7727, 0.2362, 0.75, 0.2756, 0.7955, 0.2756, 0.7727, 0.3149, 0.7955, 0.2756, 0.8182, 0.3149, 0.7727, 0.3149, 0.7727, 0.2362, 0.8182, 0.2362, 0.7955, 0.2756, 0.8182, 0.2362, 0.8409, 0.2756, 0.7955, 0.2756, 0.7955, 0.2756, 0.8409, 0.2756, 0.8182, 0.3149, 0.8409, 0.2756, 0.8636, 0.3149, 0.8182, 0.3149, 0.7955, 0.1968, 0.8409, 0.1968, 0.8182, 0.2362, 0.8409, 0.1968, 0.8636, 0.2362, 0.8182, 0.2362, 0.8182, 0.2362, 0.8636, 0.2362, 0.8409, 0.2756, 0.8636, 0.2362, 0.8864, 0.2756, 0.8409, 0.2756, 0.8409, 0.2756, 0.8864, 0.2756, 0.8636, 0.3149, 0.8864, 0.2756, 0.9091, 0.3149, 0.8636, 0.3149, 0.02273, 0.2756, 0.04545, 0.3149, 0.0, 0.3149, 0.04545, 0.2362, 0.06818, 0.2756, 0.02273, 0.2756, 0.06818, 0.1968, 0.09091, 0.2362, 0.04545, 0.2362, 0.02273, 0.2756, 0.06818, 0.2756, 0.04545, 0.3149, 0.06818, 0.2756, 0.09091, 0.3149, 0.04545, 0.3149, 0.04545, 0.2362, 0.09091, 0.2362, 0.06818, 0.2756, 0.09091, 0.2362, 0.1136, 0.2756, 0.06818, 0.2756, 0.06818, 0.2756, 0.1136, 0.2756, 0.09091, 0.3149, 0.1136, 0.2756, 0.1364, 0.3149, 0.09091, 0.3149, 0.06818, 0.1968, 0.1136, 0.1968, 0.09091, 0.2362, 0.1136, 0.1968, 0.1364, 0.2362, 0.09091, 0.2362, 0.09091, 0.2362, 0.1364, 0.2362, 0.1136, 0.2756, 0.1364, 0.2362, 0.1591, 0.2756, 0.1136, 0.2756, 0.1136, 0.2756, 0.1591, 0.2756, 0.1364, 0.3149, 0.1591, 0.2756, 0.1818, 0.3149, 0.1364, 0.3149, 0.2045, 0.2756, 0.2273, 0.3149, 0.1818, 0.3149, 0.2273, 0.2362, 0.25, 0.2756, 0.2045, 0.2756, 0.25, 0.1968, 0.2727, 0.2362, 0.2273, 0.2362, 0.2045, 0.2756, 0.25, 0.2756, 0.2273, 0.3149, 0.25, 0.2756, 0.2727, 0.3149, 0.2273, 0.3149, 0.2273, 0.2362, 0.2727, 0.2362, 0.25, 0.2756, 0.2727, 0.2362, 0.2955, 0.2756, 0.25, 0.2756, 0.25, 0.2756, 0.2955, 0.2756, 0.2727, 0.3149, 0.2955, 0.2756, 0.3182, 0.3149, 0.2727, 0.3149, 0.25, 0.1968, 0.2955, 0.1968, 0.2727, 0.2362, 0.2955, 0.1968, 0.3182, 0.2362, 0.2727, 0.2362, 0.2727, 0.2362, 0.3182, 0.2362, 0.2955, 0.2756, 0.3182, 0.2362, 0.3409, 0.2756, 0.2955, 0.2756, 0.2955, 0.2756, 0.3409, 0.2756, 0.3182, 0.3149, 0.3409, 0.2756, 0.3636, 0.3149, 0.3182, 0.3149, 0.5227, 0.2756, 0.5682, 0.2756, 0.5455, 0.3149, 0.5, 0.2362, 0.5455, 0.2362, 0.5227, 0.2756, 0.4773, 0.1968, 0.5227, 0.1968, 0.5, 0.2362, 0.5227, 0.2756, 0.5455, 0.2362, 0.5682, 0.2756, 0.5455, 0.2362, 0.5909, 0.2362, 0.5682, 0.2756, 0.5, 0.2362, 0.5227, 0.1968, 0.5455, 0.2362, 0.5227, 0.1968, 0.5682, 0.1968, 0.5455, 0.2362, 0.5455, 0.2362, 0.5682, 0.1968, 0.5909, 0.2362, 0.5682, 0.1968, 0.6136, 0.1968, 0.5909, 0.2362, 0.4773, 0.1968, 0.5, 0.1575, 0.5227, 0.1968, 0.5, 0.1575, 0.5455, 0.1575, 0.5227, 0.1968, 0.5227, 0.1968, 0.5455, 0.1575, 0.5682, 0.1968, 0.5455, 0.1575, 0.5909, 0.1575, 0.5682, 0.1968, 0.5682, 0.1968, 0.5909, 0.1575, 0.6136, 0.1968, 0.5909, 0.1575, 0.6364, 0.1575, 0.6136, 0.1968, 0.7045, 0.2756, 0.75, 0.2756, 0.7273, 0.3149, 0.6818, 0.2362, 0.7273, 0.2362, 0.7045, 0.2756, 0.6591, 0.1968, 0.7045, 0.1968, 0.6818, 0.2362, 0.7045, 0.2756, 0.7273, 0.2362, 0.75, 0.2756, 0.7273, 0.2362, 0.7727, 0.2362, 0.75, 0.2756, 0.6818, 0.2362, 0.7045, 0.1968, 0.7273, 0.2362, 0.7045, 0.1968, 0.75, 0.1968, 0.7273, 0.2362, 0.7273, 0.2362, 0.75, 0.1968, 0.7727, 0.2362, 0.75, 0.1968, 0.7955, 0.1968, 0.7727, 0.2362, 0.6591, 0.1968, 0.6818, 0.1575, 0.7045, 0.1968, 0.6818, 0.1575, 0.7273, 0.1575, 0.7045, 0.1968, 0.7045, 0.1968, 0.7273, 0.1575, 0.75, 0.1968, 0.7273, 0.1575, 0.7727, 0.1575, 0.75, 0.1968, 0.75, 0.1968, 0.7727, 0.1575, 0.7955, 0.1968, 0.7727, 0.1575, 0.8182, 0.1575, 0.7955, 0.1968, 0.8864, 0.2756, 0.9318, 0.2756, 0.9091, 0.3149, 0.8636, 0.2362, 0.9091, 0.2362, 0.8864, 0.2756, 0.8409, 0.1968, 0.8864, 0.1968, 0.8636, 0.2362, 0.8864, 0.2756, 0.9091, 0.2362, 0.9318, 0.2756, 0.9091, 0.2362, 0.9545, 0.2362, 0.9318, 0.2756, 0.8636, 0.2362, 0.8864, 0.1968, 0.9091, 0.2362, 0.8864, 0.1968, 0.9318, 0.1968, 0.9091, 0.2362, 0.9091, 0.2362, 0.9318, 0.1968, 0.9545, 0.2362, 0.9318, 0.1968, 0.9773, 0.1968, 0.9545, 0.2362, 0.8409, 0.1968, 0.8636, 0.1575, 0.8864, 0.1968, 0.8636, 0.1575, 0.9091, 0.1575, 0.8864, 0.1968, 0.8864, 0.1968, 0.9091, 0.1575, 0.9318, 0.1968, 0.9091, 0.1575, 0.9545, 0.1575, 0.9318, 0.1968, 0.9318, 0.1968, 0.9545, 0.1575, 0.9773, 0.1968, 0.9545, 0.1575, 1.0, 0.1575, 0.9773, 0.1968, 0.1591, 0.2756, 0.2045, 0.2756, 0.1818, 0.3149, 0.1364, 0.2362, 0.1818, 0.2362, 0.1591, 0.2756, 0.1136, 0.1968, 0.1591, 0.1968, 0.1364, 0.2362, 0.1591, 0.2756, 0.1818, 0.2362, 0.2045, 0.2756, 0.1818, 0.2362, 0.2273, 0.2362, 0.2045, 0.2756, 0.1364, 0.2362, 0.1591, 0.1968, 0.1818, 0.2362, 0.1591, 0.1968, 0.2045, 0.1968, 0.1818, 0.2362, 0.1818, 0.2362, 0.2045, 0.1968, 0.2273, 0.2362, 0.2045, 0.1968, 0.25, 0.1968, 0.2273, 0.2362, 0.1136, 0.1968, 0.1364, 0.1575, 0.1591, 0.1968, 0.1364, 0.1575, 0.1818, 0.1575, 0.1591, 0.1968, 0.1591, 0.1968, 0.1818, 0.1575, 0.2045, 0.1968, 0.1818, 0.1575, 0.2273, 0.1575, 0.2045, 0.1968, 0.2045, 0.1968, 0.2273, 0.1575, 0.25, 0.1968, 0.2273, 0.1575, 0.2727, 0.1575, 0.25, 0.1968, 0.3409, 0.2756, 0.3864, 0.2756, 0.3636, 0.3149, 0.3182, 0.2362, 0.3636, 0.2362, 0.3409, 0.2756, 0.2955, 0.1968, 0.3409, 0.1968, 0.3182, 0.2362, 0.3409, 0.2756, 0.3636, 0.2362, 0.3864, 0.2756, 0.3636, 0.2362, 0.4091, 0.2362, 0.3864, 0.2756, 0.3182, 0.2362, 0.3409, 0.1968, 0.3636, 0.2362, 0.3409, 0.1968, 0.3864, 0.1968, 0.3636, 0.2362, 0.3636, 0.2362, 0.3864, 0.1968, 0.4091, 0.2362, 0.3864, 0.1968, 0.4318, 0.1968, 0.4091, 0.2362, 0.2955, 0.1968, 0.3182, 0.1575, 0.3409, 0.1968, 0.3182, 0.1575, 0.3636, 0.1575, 0.3409, 0.1968, 0.3409, 0.1968, 0.3636, 0.1575, 0.3864, 0.1968, 0.3636, 0.1575, 0.4091, 0.1575, 0.3864, 0.1968, 0.3864, 0.1968, 0.4091, 0.1575, 0.4318, 0.1968, 0.4091, 0.1575, 0.4545, 0.1575, 0.4318, 0.1968, 0.4773, 0.1181, 0.5, 0.1575, 0.4545, 0.1575, 0.5, 0.07873, 0.5227, 0.1181, 0.4773, 0.1181, 0.5227, 0.03937, 0.5455, 0.07873, 0.5, 0.07873, 0.4773, 0.1181, 0.5227, 0.1181, 0.5, 0.1575, 0.5227, 0.1181, 0.5455, 0.1575, 0.5, 0.1575, 0.5, 0.07873, 0.5455, 0.07873, 0.5227, 0.1181, 0.5455, 0.07873, 0.5682, 0.1181, 0.5227, 0.1181, 0.5227, 0.1181, 0.5682, 0.1181, 0.5455, 0.1575, 0.5682, 0.1181, 0.5909, 0.1575, 0.5455, 0.1575, 0.5227, 0.03937, 0.5682, 0.03937, 0.5455, 0.07873, 0.5682, 0.03937, 0.5909, 0.07873, 0.5455, 0.07873, 0.5455, 0.07873, 0.5909, 0.07873, 0.5682, 0.1181, 0.5909, 0.07873, 0.6136, 0.1181, 0.5682, 0.1181, 0.5682, 0.1181, 0.6136, 0.1181, 0.5909, 0.1575, 0.6136, 0.1181, 0.6364, 0.1575, 0.5909, 0.1575, 0.6591, 0.1181, 0.6818, 0.1575, 0.6364, 0.1575, 0.6818, 0.07873, 0.7045, 0.1181, 0.6591, 0.1181, 0.7045, 0.03937, 0.7273, 0.07873, 0.6818, 0.07873, 0.6591, 0.1181, 0.7045, 0.1181, 0.6818, 0.1575, 0.7045, 0.1181, 0.7273, 0.1575, 0.6818, 0.1575, 0.6818, 0.07873, 0.7273, 0.07873, 0.7045, 0.1181, 0.7273, 0.07873, 0.75, 0.1181, 0.7045, 0.1181, 0.7045, 0.1181, 0.75, 0.1181, 0.7273, 0.1575, 0.75, 0.1181, 0.7727, 0.1575, 0.7273, 0.1575, 0.7045, 0.03937, 0.75, 0.03937, 0.7273, 0.07873, 0.75, 0.03937, 0.7727, 0.07873, 0.7273, 0.07873, 0.7273, 0.07873, 0.7727, 0.07873, 0.75, 0.1181, 0.7727, 0.07873, 0.7955, 0.1181, 0.75, 0.1181, 0.75, 0.1181, 0.7955, 0.1181, 0.7727, 0.1575, 0.7955, 0.1181, 0.8182, 0.1575, 0.7727, 0.1575, 0.8409, 0.1181, 0.8636, 0.1575, 0.8182, 0.1575, 0.8636, 0.07873, 0.8864, 0.1181, 0.8409, 0.1181, 0.8864, 0.03937, 0.9091, 0.07873, 0.8636, 0.07873, 0.8409, 0.1181, 0.8864, 0.1181, 0.8636, 0.1575, 0.8864, 0.1181, 0.9091, 0.1575, 0.8636, 0.1575, 0.8636, 0.07873, 0.9091, 0.07873, 0.8864, 0.1181, 0.9091, 0.07873, 0.9318, 0.1181, 0.8864, 0.1181, 0.8864, 0.1181, 0.9318, 0.1181, 0.9091, 0.1575, 0.9318, 0.1181, 0.9545, 0.1575, 0.9091, 0.1575, 0.8864, 0.03937, 0.9318, 0.03937, 0.9091, 0.07873, 0.9318, 0.03937, 0.9545, 0.07873, 0.9091, 0.07873, 0.9091, 0.07873, 0.9545, 0.07873, 0.9318, 0.1181, 0.9545, 0.07873, 0.9773, 0.1181, 0.9318, 0.1181, 0.9318, 0.1181, 0.9773, 0.1181, 0.9545, 0.1575, 0.9773, 0.1181, 1.0, 0.1575, 0.9545, 0.1575, 0.4091, 0.1575, 0.4318, 0.1181, 0.4545, 0.1575, 0.3636, 0.1575, 0.3864, 0.1181, 0.4091, 0.1575, 0.3182, 0.1575, 0.3409, 0.1181, 0.3636, 0.1575, 0.4091, 0.1575, 0.3864, 0.1181, 0.4318, 0.1181, 0.3864, 0.1181, 0.4091, 0.07873, 0.4318, 0.1181, 0.3636, 0.1575, 0.3409, 0.1181, 0.3864, 0.1181, 0.3409, 0.1181, 0.3636, 0.07873, 0.3864, 0.1181, 0.3864, 0.1181, 0.3636, 0.07873, 0.4091, 0.07873, 0.3636, 0.07873, 0.3864, 0.03937, 0.4091, 0.07873, 0.3182, 0.1575, 0.2955, 0.1181, 0.3409, 0.1181, 0.2955, 0.1181, 0.3182, 0.07873, 0.3409, 0.1181, 0.3409, 0.1181, 0.3182, 0.07873, 0.3636, 0.07873, 0.3182, 0.07873, 0.3409, 0.03937, 0.3636, 0.07873, 0.3636, 0.07873, 0.3409, 0.03937, 0.3864, 0.03937, 0.3409, 0.03937, 0.3636, 0.0, 0.3864, 0.03937, 0.1136, 0.1181, 0.1364, 0.1575, 0.09091, 0.1575, 0.1364, 0.07873, 0.1591, 0.1181, 0.1136, 0.1181, 0.1591, 0.03937, 0.1818, 0.07873, 0.1364, 0.07873, 0.1136, 0.1181, 0.1591, 0.1181, 0.1364, 0.1575, 0.1591, 0.1181, 0.1818, 0.1575, 0.1364, 0.1575, 0.1364, 0.07873, 0.1818, 0.07873, 0.1591, 0.1181, 0.1818, 0.07873, 0.2045, 0.1181, 0.1591, 0.1181, 0.1591, 0.1181, 0.2045, 0.1181, 0.1818, 0.1575, 0.2045, 0.1181, 0.2273, 0.1575, 0.1818, 0.1575, 0.1591, 0.03937, 0.2045, 0.03937, 0.1818, 0.07873, 0.2045, 0.03937, 0.2273, 0.07873, 0.1818, 0.07873, 0.1818, 0.07873, 0.2273, 0.07873, 0.2045, 0.1181, 0.2273, 0.07873, 0.25, 0.1181, 0.2045, 0.1181, 0.2045, 0.1181, 0.25, 0.1181, 0.2273, 0.1575, 0.25, 0.1181, 0.2727, 0.1575, 0.2273, 0.1575, 0.1818, 0.0, 0.2045, 0.03937, 0.1591, 0.03937, 0.2727, 0.1575, 0.2955, 0.1181, 0.3182, 0.1575, 0.9091, 0.0, 0.9318, 0.03937, 0.8864, 0.03937, 0.7273, 0.0, 0.75, 0.03937, 0.7045, 0.03937, 0.5455, 0.0, 0.5682, 0.03937, 0.5227, 0.03937, 0.2727, 0.1575, 0.3182, 0.1575, 0.2955, 0.1968, 0.09091, 0.1575, 0.1364, 0.1575, 0.1136, 0.1968, 0.8182, 0.1575, 0.8636, 0.1575, 0.8409, 0.1968, 0.6364, 0.1575, 0.6818, 0.1575, 0.6591, 0.1968, 0.4545, 0.1575, 0.5, 0.1575, 0.4773, 0.1968, 0.2727, 0.1575, 0.2955, 0.1968, 0.25, 0.1968, 0.09091, 0.1575, 0.1136, 0.1968, 0.06818, 0.1968, 0.8182, 0.1575, 0.8409, 0.1968, 0.7955, 0.1968, 0.6364, 0.1575, 0.6591, 0.1968, 0.6136, 0.1968, 0.4545, 0.1575, 0.4773, 0.1968, 0.4318, 0.1968, 0.1818, 0.3149, 0.2273, 0.3149, 0.2045, 0.3543, 0.0, 0.3149, 0.04545, 0.3149, 0.02273, 0.3543, 0.7273, 0.3149, 0.7727, 0.3149, 0.75, 0.3543, 0.5455, 0.3149, 0.5909, 0.3149, 0.5682, 0.3543, 0.3636, 0.3149, 0.4091, 0.3149, 0.3864, 0.3543, 0.4318, 0.433, 0.4773, 0.433, 0.4545, 0.4724, 0.4091, 0.3937, 0.4545, 0.3937, 0.4318, 0.433, 0.3864, 0.3543, 0.4318, 0.3543, 0.4091, 0.3937, 0.4318, 0.433, 0.4545, 0.3937, 0.4773, 0.433, 0.4545, 0.3937, 0.5, 0.3937, 0.4773, 0.433, 0.4091, 0.3937, 0.4318, 0.3543, 0.4545, 0.3937, 0.4318, 0.3543, 0.4773, 0.3543, 0.4545, 0.3937, 0.4545, 0.3937, 0.4773, 0.3543, 0.5, 0.3937, 0.4773, 0.3543, 0.5227, 0.3543, 0.5, 0.3937, 0.3864, 0.3543, 0.4091, 0.3149, 0.4318, 0.3543, 0.4091, 0.3149, 0.4545, 0.3149, 0.4318, 0.3543, 0.4318, 0.3543, 0.4545, 0.3149, 0.4773, 0.3543, 0.4545, 0.3149, 0.5, 0.3149, 0.4773, 0.3543, 0.4773, 0.3543, 0.5, 0.3149, 0.5227, 0.3543, 0.5, 0.3149, 0.5455, 0.3149, 0.5227, 0.3543, 0.6136, 0.433, 0.6591, 0.433, 0.6364, 0.4724, 0.5909, 0.3937, 0.6364, 0.3937, 0.6136, 0.433, 0.5682, 0.3543, 0.6136, 0.3543, 0.5909, 0.3937, 0.6136, 0.433, 0.6364, 0.3937, 0.6591, 0.433, 0.6364, 0.3937, 0.6818, 0.3937, 0.6591, 0.433, 0.5909, 0.3937, 0.6136, 0.3543, 0.6364, 0.3937, 0.6136, 0.3543, 0.6591, 0.3543, 0.6364, 0.3937, 0.6364, 0.3937, 0.6591, 0.3543, 0.6818, 0.3937, 0.6591, 0.3543, 0.7045, 0.3543, 0.6818, 0.3937, 0.5682, 0.3543, 0.5909, 0.3149, 0.6136, 0.3543, 0.5909, 0.3149, 0.6364, 0.3149, 0.6136, 0.3543, 0.6136, 0.3543, 0.6364, 0.3149, 0.6591, 0.3543, 0.6364, 0.3149, 0.6818, 0.3149, 0.6591, 0.3543, 0.6591, 0.3543, 0.6818, 0.3149, 0.7045, 0.3543, 0.6818, 0.3149, 0.7273, 0.3149, 0.7045, 0.3543, 0.7955, 0.433, 0.8409, 0.433, 0.8182, 0.4724, 0.7727, 0.3937, 0.8182, 0.3937, 0.7955, 0.433, 0.75, 0.3543, 0.7955, 0.3543, 0.7727, 0.3937, 0.7955, 0.433, 0.8182, 0.3937, 0.8409, 0.433, 0.8182, 0.3937, 0.8636, 0.3937, 0.8409, 0.433, 0.7727, 0.3937, 0.7955, 0.3543, 0.8182, 0.3937, 0.7955, 0.3543, 0.8409, 0.3543, 0.8182, 0.3937, 0.8182, 0.3937, 0.8409, 0.3543, 0.8636, 0.3937, 0.8409, 0.3543, 0.8864, 0.3543, 0.8636, 0.3937, 0.75, 0.3543, 0.7727, 0.3149, 0.7955, 0.3543, 0.7727, 0.3149, 0.8182, 0.3149, 0.7955, 0.3543, 0.7955, 0.3543, 0.8182, 0.3149, 0.8409, 0.3543, 0.8182, 0.3149, 0.8636, 0.3149, 0.8409, 0.3543, 0.8409, 0.3543, 0.8636, 0.3149, 0.8864, 0.3543, 0.8636, 0.3149, 0.9091, 0.3149, 0.8864, 0.3543, 0.06818, 0.433, 0.1136, 0.433, 0.09091, 0.4724, 0.04545, 0.3937, 0.09091, 0.3937, 0.06818, 0.433, 0.02273, 0.3543, 0.06818, 0.3543, 0.04545, 0.3937, 0.06818, 0.433, 0.09091, 0.3937, 0.1136, 0.433, 0.09091, 0.3937, 0.1364, 0.3937, 0.1136, 0.433, 0.04545, 0.3937, 0.06818, 0.3543, 0.09091, 0.3937, 0.06818, 0.3543, 0.1136, 0.3543, 0.09091, 0.3937, 0.09091, 0.3937, 0.1136, 0.3543, 0.1364, 0.3937, 0.1136, 0.3543, 0.1591, 0.3543, 0.1364, 0.3937, 0.02273, 0.3543, 0.04545, 0.3149, 0.06818, 0.3543, 0.04545, 0.3149, 0.09091, 0.3149, 0.06818, 0.3543, 0.06818, 0.3543, 0.09091, 0.3149, 0.1136, 0.3543, 0.09091, 0.3149, 0.1364, 0.3149, 0.1136, 0.3543, 0.1136, 0.3543, 0.1364, 0.3149, 0.1591, 0.3543, 0.1364, 0.3149, 0.1818, 0.3149, 0.1591, 0.3543, 0.25, 0.433, 0.2955, 0.433, 0.2727, 0.4724, 0.2273, 0.3937, 0.2727, 0.3937, 0.25, 0.433, 0.2045, 0.3543, 0.25, 0.3543, 0.2273, 0.3937, 0.25, 0.433, 0.2727, 0.3937, 0.2955, 0.433, 0.2727, 0.3937, 0.3182, 0.3937, 0.2955, 0.433, 0.2273, 0.3937, 0.25, 0.3543, 0.2727, 0.3937, 0.25, 0.3543, 0.2955, 0.3543, 0.2727, 0.3937, 0.2727, 0.3937, 0.2955, 0.3543, 0.3182, 0.3937, 0.2955, 0.3543, 0.3409, 0.3543, 0.3182, 0.3937, 0.2045, 0.3543, 0.2273, 0.3149, 0.25, 0.3543, 0.2273, 0.3149, 0.2727, 0.3149, 0.25, 0.3543, 0.25, 0.3543, 0.2727, 0.3149, 0.2955, 0.3543, 0.2727, 0.3149, 0.3182, 0.3149, 0.2955, 0.3543, 0.2955, 0.3543, 0.3182, 0.3149, 0.3409, 0.3543, 0.3182, 0.3149, 0.3636, 0.3149, 0.3409, 0.3543, 0.3864, 0.2756, 0.4091, 0.3149, 0.3636, 0.3149, 0.4091, 0.2362, 0.4318, 0.2756, 0.3864, 0.2756, 0.4318, 0.1968, 0.4545, 0.2362, 0.4091, 0.2362, 0.3864, 0.2756, 0.4318, 0.2756, 0.4091, 0.3149, 0.4318, 0.2756, 0.4545, 0.3149, 0.4091, 0.3149, 0.4091, 0.2362, 0.4545, 0.2362, 0.4318, 0.2756, 0.4545, 0.2362, 0.4773, 0.2756, 0.4318, 0.2756, 0.4318, 0.2756, 0.4773, 0.2756, 0.4545, 0.3149, 0.4773, 0.2756, 0.5, 0.3149, 0.4545, 0.3149, 0.4318, 0.1968, 0.4773, 0.1968, 0.4545, 0.2362, 0.4773, 0.1968, 0.5, 0.2362, 0.4545, 0.2362, 0.4545, 0.2362, 0.5, 0.2362, 0.4773, 0.2756, 0.5, 0.2362, 0.5227, 0.2756, 0.4773, 0.2756, 0.4773, 0.2756, 0.5227, 0.2756, 0.5, 0.3149, 0.5227, 0.2756, 0.5455, 0.3149, 0.5, 0.3149, 0.5682, 0.2756, 0.5909, 0.3149, 0.5455, 0.3149, 0.5909, 0.2362, 0.6136, 0.2756, 0.5682, 0.2756, 0.6136, 0.1968, 0.6364, 0.2362, 0.5909, 0.2362, 0.5682, 0.2756, 0.6136, 0.2756, 0.5909, 0.3149, 0.6136, 0.2756, 0.6364, 0.3149, 0.5909, 0.3149, 0.5909, 0.2362, 0.6364, 0.2362, 0.6136, 0.2756, 0.6364, 0.2362, 0.6591, 0.2756, 0.6136, 0.2756, 0.6136, 0.2756, 0.6591, 0.2756, 0.6364, 0.3149, 0.6591, 0.2756, 0.6818, 0.3149, 0.6364, 0.3149, 0.6136, 0.1968, 0.6591, 0.1968, 0.6364, 0.2362, 0.6591, 0.1968, 0.6818, 0.2362, 0.6364, 0.2362, 0.6364, 0.2362, 0.6818, 0.2362, 0.6591, 0.2756, 0.6818, 0.2362, 0.7045, 0.2756, 0.6591, 0.2756, 0.6591, 0.2756, 0.7045, 0.2756, 0.6818, 0.3149, 0.7045, 0.2756, 0.7273, 0.3149, 0.6818, 0.3149, 0.75, 0.2756, 0.7727, 0.3149, 0.7273, 0.3149, 0.7727, 0.2362, 0.7955, 0.2756, 0.75, 0.2756, 0.7955, 0.1968, 0.8182, 0.2362, 0.7727, 0.2362, 0.75, 0.2756, 0.7955, 0.2756, 0.7727, 0.3149, 0.7955, 0.2756, 0.8182, 0.3149, 0.7727, 0.3149, 0.7727, 0.2362, 0.8182, 0.2362, 0.7955, 0.2756, 0.8182, 0.2362, 0.8409, 0.2756, 0.7955, 0.2756, 0.7955, 0.2756, 0.8409, 0.2756, 0.8182, 0.3149, 0.8409, 0.2756, 0.8636, 0.3149, 0.8182, 0.3149, 0.7955, 0.1968, 0.8409, 0.1968, 0.8182, 0.2362, 0.8409, 0.1968, 0.8636, 0.2362, 0.8182, 0.2362, 0.8182, 0.2362, 0.8636, 0.2362, 0.8409, 0.2756, 0.8636, 0.2362, 0.8864, 0.2756, 0.8409, 0.2756, 0.8409, 0.2756, 0.8864, 0.2756, 0.8636, 0.3149, 0.8864, 0.2756, 0.9091, 0.3149, 0.8636, 0.3149, 0.02273, 0.2756, 0.04545, 0.3149, 0.0, 0.3149, 0.04545, 0.2362, 0.06818, 0.2756, 0.02273, 0.2756, 0.06818, 0.1968, 0.09091, 0.2362, 0.04545, 0.2362, 0.02273, 0.2756, 0.06818, 0.2756, 0.04545, 0.3149, 0.06818, 0.2756, 0.09091, 0.3149, 0.04545, 0.3149, 0.04545, 0.2362, 0.09091, 0.2362, 0.06818, 0.2756, 0.09091, 0.2362, 0.1136, 0.2756, 0.06818, 0.2756, 0.06818, 0.2756, 0.1136, 0.2756, 0.09091, 0.3149, 0.1136, 0.2756, 0.1364, 0.3149, 0.09091, 0.3149, 0.06818, 0.1968, 0.1136, 0.1968, 0.09091, 0.2362, 0.1136, 0.1968, 0.1364, 0.2362, 0.09091, 0.2362, 0.09091, 0.2362, 0.1364, 0.2362, 0.1136, 0.2756, 0.1364, 0.2362, 0.1591, 0.2756, 0.1136, 0.2756, 0.1136, 0.2756, 0.1591, 0.2756, 0.1364, 0.3149, 0.1591, 0.2756, 0.1818, 0.3149, 0.1364, 0.3149, 0.2045, 0.2756, 0.2273, 0.3149, 0.1818, 0.3149, 0.2273, 0.2362, 0.25, 0.2756, 0.2045, 0.2756, 0.25, 0.1968, 0.2727, 0.2362, 0.2273, 0.2362, 0.2045, 0.2756, 0.25, 0.2756, 0.2273, 0.3149, 0.25, 0.2756, 0.2727, 0.3149, 0.2273, 0.3149, 0.2273, 0.2362, 0.2727, 0.2362, 0.25, 0.2756, 0.2727, 0.2362, 0.2955, 0.2756, 0.25, 0.2756, 0.25, 0.2756, 0.2955, 0.2756, 0.2727, 0.3149, 0.2955, 0.2756, 0.3182, 0.3149, 0.2727, 0.3149, 0.25, 0.1968, 0.2955, 0.1968, 0.2727, 0.2362, 0.2955, 0.1968, 0.3182, 0.2362, 0.2727, 0.2362, 0.2727, 0.2362, 0.3182, 0.2362, 0.2955, 0.2756, 0.3182, 0.2362, 0.3409, 0.2756, 0.2955, 0.2756, 0.2955, 0.2756, 0.3409, 0.2756, 0.3182, 0.3149, 0.3409, 0.2756, 0.3636, 0.3149, 0.3182, 0.3149, 0.5227, 0.2756, 0.5682, 0.2756, 0.5455, 0.3149, 0.5, 0.2362, 0.5455, 0.2362, 0.5227, 0.2756, 0.4773, 0.1968, 0.5227, 0.1968, 0.5, 0.2362, 0.5227, 0.2756, 0.5455, 0.2362, 0.5682, 0.2756, 0.5455, 0.2362, 0.5909, 0.2362, 0.5682, 0.2756, 0.5, 0.2362, 0.5227, 0.1968, 0.5455, 0.2362, 0.5227, 0.1968, 0.5682, 0.1968, 0.5455, 0.2362, 0.5455, 0.2362, 0.5682, 0.1968, 0.5909, 0.2362, 0.5682, 0.1968, 0.6136, 0.1968, 0.5909, 0.2362, 0.4773, 0.1968, 0.5, 0.1575, 0.5227, 0.1968, 0.5, 0.1575, 0.5455, 0.1575, 0.5227, 0.1968, 0.5227, 0.1968, 0.5455, 0.1575, 0.5682, 0.1968, 0.5455, 0.1575, 0.5909, 0.1575, 0.5682, 0.1968, 0.5682, 0.1968, 0.5909, 0.1575, 0.6136, 0.1968, 0.5909, 0.1575, 0.6364, 0.1575, 0.6136, 0.1968, 0.7045, 0.2756, 0.75, 0.2756, 0.7273, 0.3149, 0.6818, 0.2362, 0.7273, 0.2362, 0.7045, 0.2756, 0.6591, 0.1968, 0.7045, 0.1968, 0.6818, 0.2362, 0.7045, 0.2756, 0.7273, 0.2362, 0.75, 0.2756, 0.7273, 0.2362, 0.7727, 0.2362, 0.75, 0.2756, 0.6818, 0.2362, 0.7045, 0.1968, 0.7273, 0.2362, 0.7045, 0.1968, 0.75, 0.1968, 0.7273, 0.2362, 0.7273, 0.2362, 0.75, 0.1968, 0.7727, 0.2362, 0.75, 0.1968, 0.7955, 0.1968, 0.7727, 0.2362, 0.6591, 0.1968, 0.6818, 0.1575, 0.7045, 0.1968, 0.6818, 0.1575, 0.7273, 0.1575, 0.7045, 0.1968, 0.7045, 0.1968, 0.7273, 0.1575, 0.75, 0.1968, 0.7273, 0.1575, 0.7727, 0.1575, 0.75, 0.1968, 0.75, 0.1968, 0.7727, 0.1575, 0.7955, 0.1968, 0.7727, 0.1575, 0.8182, 0.1575, 0.7955, 0.1968, 0.8864, 0.2756, 0.9318, 0.2756, 0.9091, 0.3149, 0.8636, 0.2362, 0.9091, 0.2362, 0.8864, 0.2756, 0.8409, 0.1968, 0.8864, 0.1968, 0.8636, 0.2362, 0.8864, 0.2756, 0.9091, 0.2362, 0.9318, 0.2756, 0.9091, 0.2362, 0.9545, 0.2362, 0.9318, 0.2756, 0.8636, 0.2362, 0.8864, 0.1968, 0.9091, 0.2362, 0.8864, 0.1968, 0.9318, 0.1968, 0.9091, 0.2362, 0.9091, 0.2362, 0.9318, 0.1968, 0.9545, 0.2362, 0.9318, 0.1968, 0.9773, 0.1968, 0.9545, 0.2362, 0.8409, 0.1968, 0.8636, 0.1575, 0.8864, 0.1968, 0.8636, 0.1575, 0.9091, 0.1575, 0.8864, 0.1968, 0.8864, 0.1968, 0.9091, 0.1575, 0.9318, 0.1968, 0.9091, 0.1575, 0.9545, 0.1575, 0.9318, 0.1968, 0.9318, 0.1968, 0.9545, 0.1575, 0.9773, 0.1968, 0.9545, 0.1575, 1.0, 0.1575, 0.9773, 0.1968, 0.1591, 0.2756, 0.2045, 0.2756, 0.1818, 0.3149, 0.1364, 0.2362, 0.1818, 0.2362, 0.1591, 0.2756, 0.1136, 0.1968, 0.1591, 0.1968, 0.1364, 0.2362, 0.1591, 0.2756, 0.1818, 0.2362, 0.2045, 0.2756, 0.1818, 0.2362, 0.2273, 0.2362, 0.2045, 0.2756, 0.1364, 0.2362, 0.1591, 0.1968, 0.1818, 0.2362, 0.1591, 0.1968, 0.2045, 0.1968, 0.1818, 0.2362, 0.1818, 0.2362, 0.2045, 0.1968, 0.2273, 0.2362, 0.2045, 0.1968, 0.25, 0.1968, 0.2273, 0.2362, 0.1136, 0.1968, 0.1364, 0.1575, 0.1591, 0.1968, 0.1364, 0.1575, 0.1818, 0.1575, 0.1591, 0.1968, 0.1591, 0.1968, 0.1818, 0.1575, 0.2045, 0.1968, 0.1818, 0.1575, 0.2273, 0.1575, 0.2045, 0.1968, 0.2045, 0.1968, 0.2273, 0.1575, 0.25, 0.1968, 0.2273, 0.1575, 0.2727, 0.1575, 0.25, 0.1968, 0.3409, 0.2756, 0.3864, 0.2756, 0.3636, 0.3149, 0.3182, 0.2362, 0.3636, 0.2362, 0.3409, 0.2756, 0.2955, 0.1968, 0.3409, 0.1968, 0.3182, 0.2362, 0.3409, 0.2756, 0.3636, 0.2362, 0.3864, 0.2756, 0.3636, 0.2362, 0.4091, 0.2362, 0.3864, 0.2756, 0.3182, 0.2362, 0.3409, 0.1968, 0.3636, 0.2362, 0.3409, 0.1968, 0.3864, 0.1968, 0.3636, 0.2362, 0.3636, 0.2362, 0.3864, 0.1968, 0.4091, 0.2362, 0.3864, 0.1968, 0.4318, 0.1968, 0.4091, 0.2362, 0.2955, 0.1968, 0.3182, 0.1575, 0.3409, 0.1968, 0.3182, 0.1575, 0.3636, 0.1575, 0.3409, 0.1968, 0.3409, 0.1968, 0.3636, 0.1575, 0.3864, 0.1968, 0.3636, 0.1575, 0.4091, 0.1575, 0.3864, 0.1968, 0.3864, 0.1968, 0.4091, 0.1575, 0.4318, 0.1968, 0.4091, 0.1575, 0.4545, 0.1575, 0.4318, 0.1968, 0.4773, 0.1181, 0.5, 0.1575, 0.4545, 0.1575, 0.5, 0.07873, 0.5227, 0.1181, 0.4773, 0.1181, 0.5227, 0.03937, 0.5455, 0.07873, 0.5, 0.07873, 0.4773, 0.1181, 0.5227, 0.1181, 0.5, 0.1575, 0.5227, 0.1181, 0.5455, 0.1575, 0.5, 0.1575, 0.5, 0.07873, 0.5455, 0.07873, 0.5227, 0.1181, 0.5455, 0.07873, 0.5682, 0.1181, 0.5227, 0.1181, 0.5227, 0.1181, 0.5682, 0.1181, 0.5455, 0.1575, 0.5682, 0.1181, 0.5909, 0.1575, 0.5455, 0.1575, 0.5227, 0.03937, 0.5682, 0.03937, 0.5455, 0.07873, 0.5682, 0.03937, 0.5909, 0.07873, 0.5455, 0.07873, 0.5455, 0.07873, 0.5909, 0.07873, 0.5682, 0.1181, 0.5909, 0.07873, 0.6136, 0.1181, 0.5682, 0.1181, 0.5682, 0.1181, 0.6136, 0.1181, 0.5909, 0.1575, 0.6136, 0.1181, 0.6364, 0.1575, 0.5909, 0.1575, 0.6591, 0.1181, 0.6818, 0.1575, 0.6364, 0.1575, 0.6818, 0.07873, 0.7045, 0.1181, 0.6591, 0.1181, 0.7045, 0.03937, 0.7273, 0.07873, 0.6818, 0.07873, 0.6591, 0.1181, 0.7045, 0.1181, 0.6818, 0.1575, 0.7045, 0.1181, 0.7273, 0.1575, 0.6818, 0.1575, 0.6818, 0.07873, 0.7273, 0.07873, 0.7045, 0.1181, 0.7273, 0.07873, 0.75, 0.1181, 0.7045, 0.1181, 0.7045, 0.1181, 0.75, 0.1181, 0.7273, 0.1575, 0.75, 0.1181, 0.7727, 0.1575, 0.7273, 0.1575, 0.7045, 0.03937, 0.75, 0.03937, 0.7273, 0.07873, 0.75, 0.03937, 0.7727, 0.07873, 0.7273, 0.07873, 0.7273, 0.07873, 0.7727, 0.07873, 0.75, 0.1181, 0.7727, 0.07873, 0.7955, 0.1181, 0.75, 0.1181, 0.75, 0.1181, 0.7955, 0.1181, 0.7727, 0.1575, 0.7955, 0.1181, 0.8182, 0.1575, 0.7727, 0.1575, 0.8409, 0.1181, 0.8636, 0.1575, 0.8182, 0.1575, 0.8636, 0.07873, 0.8864, 0.1181, 0.8409, 0.1181, 0.8864, 0.03937, 0.9091, 0.07873, 0.8636, 0.07873, 0.8409, 0.1181, 0.8864, 0.1181, 0.8636, 0.1575, 0.8864, 0.1181, 0.9091, 0.1575, 0.8636, 0.1575, 0.8636, 0.07873, 0.9091, 0.07873, 0.8864, 0.1181, 0.9091, 0.07873, 0.9318, 0.1181, 0.8864, 0.1181, 0.8864, 0.1181, 0.9318, 0.1181, 0.9091, 0.1575, 0.9318, 0.1181, 0.9545, 0.1575, 0.9091, 0.1575, 0.8864, 0.03937, 0.9318, 0.03937, 0.9091, 0.07873, 0.9318, 0.03937, 0.9545, 0.07873, 0.9091, 0.07873, 0.9091, 0.07873, 0.9545, 0.07873, 0.9318, 0.1181, 0.9545, 0.07873, 0.9773, 0.1181, 0.9318, 0.1181, 0.9318, 0.1181, 0.9773, 0.1181, 0.9545, 0.1575, 0.9773, 0.1181, 1.0, 0.1575, 0.9545, 0.1575, 0.4091, 0.1575, 0.4318, 0.1181, 0.4545, 0.1575, 0.3636, 0.1575, 0.3864, 0.1181, 0.4091, 0.1575, 0.3182, 0.1575, 0.3409, 0.1181, 0.3636, 0.1575, 0.4091, 0.1575, 0.3864, 0.1181, 0.4318, 0.1181, 0.3864, 0.1181, 0.4091, 0.07873, 0.4318, 0.1181, 0.3636, 0.1575, 0.3409, 0.1181, 0.3864, 0.1181, 0.3409, 0.1181, 0.3636, 0.07873, 0.3864, 0.1181, 0.3864, 0.1181, 0.3636, 0.07873, 0.4091, 0.07873, 0.3636, 0.07873, 0.3864, 0.03937, 0.4091, 0.07873, 0.3182, 0.1575, 0.2955, 0.1181, 0.3409, 0.1181, 0.2955, 0.1181, 0.3182, 0.07873, 0.3409, 0.1181, 0.3409, 0.1181, 0.3182, 0.07873, 0.3636, 0.07873, 0.3182, 0.07873, 0.3409, 0.03937, 0.3636, 0.07873, 0.3636, 0.07873, 0.3409, 0.03937, 0.3864, 0.03937, 0.3409, 0.03937, 0.3636, 0.0, 0.3864, 0.03937, 0.1136, 0.1181, 0.1364, 0.1575, 0.09091, 0.1575, 0.1364, 0.07873, 0.1591, 0.1181, 0.1136, 0.1181, 0.1591, 0.03937, 0.1818, 0.07873, 0.1364, 0.07873, 0.1136, 0.1181, 0.1591, 0.1181, 0.1364, 0.1575, 0.1591, 0.1181, 0.1818, 0.1575, 0.1364, 0.1575, 0.1364, 0.07873, 0.1818, 0.07873, 0.1591, 0.1181, 0.1818, 0.07873, 0.2045, 0.1181, 0.1591, 0.1181, 0.1591, 0.1181, 0.2045, 0.1181, 0.1818, 0.1575, 0.2045, 0.1181, 0.2273, 0.1575, 0.1818, 0.1575, 0.1591, 0.03937, 0.2045, 0.03937, 0.1818, 0.07873, 0.2045, 0.03937, 0.2273, 0.07873, 0.1818, 0.07873, 0.1818, 0.07873, 0.2273, 0.07873, 0.2045, 0.1181, 0.2273, 0.07873, 0.25, 0.1181, 0.2045, 0.1181, 0.2045, 0.1181, 0.25, 0.1181, 0.2273, 0.1575, 0.25, 0.1181, 0.2727, 0.1575, 0.2273, 0.1575, 0.1818, 0.0, 0.2045, 0.03937, 0.1591, 0.03937, 0.2727, 0.1575, 0.2955, 0.1181, 0.3182, 0.1575, 0.9091, 0.0, 0.9318, 0.03937, 0.8864, 0.03937, 0.7273, 0.0, 0.75, 0.03937, 0.7045, 0.03937, 0.5455, 0.0, 0.5682, 0.03937, 0.5227, 0.03937, 0.2727, 0.1575, 0.3182, 0.1575, 0.2955, 0.1968, 0.09091, 0.1575, 0.1364, 0.1575, 0.1136, 0.1968, 0.8182, 0.1575, 0.8636, 0.1575, 0.8409, 0.1968, 0.6364, 0.1575, 0.6818, 0.1575, 0.6591, 0.1968, 0.4545, 0.1575, 0.5, 0.1575, 0.4773, 0.1968, 0.2727, 0.1575, 0.2955, 0.1968, 0.25, 0.1968, 0.09091, 0.1575, 0.1136, 0.1968, 0.06818, 0.1968, 0.8182, 0.1575, 0.8409, 0.1968, 0.7955, 0.1968, 0.6364, 0.1575, 0.6591, 0.1968, 0.6136, 0.1968, 0.4545, 0.1575, 0.4773, 0.1968, 0.4318, 0.1968, 0.1818, 0.3149, 0.2273, 0.3149, 0.2045, 0.3543, 0.0, 0.3149, 0.04545, 0.3149, 0.02273, 0.3543, 0.7273, 0.3149, 0.7727, 0.3149, 0.75, 0.3543, 0.5455, 0.3149, 0.5909, 0.3149, 0.5682, 0.3543, 0.3636, 0.3149, 0.4091, 0.3149, 0.3864, 0.3543, 0.4318, 0.433, 0.4773, 0.433, 0.4545, 0.4724, 0.4091, 0.3937, 0.4545, 0.3937, 0.4318, 0.433, 0.3864, 0.3543, 0.4318, 0.3543, 0.4091, 0.3937, 0.4318, 0.433, 0.4545, 0.3937, 0.4773, 0.433, 0.4545, 0.3937, 0.5, 0.3937, 0.4773, 0.433, 0.4091, 0.3937, 0.4318, 0.3543, 0.4545, 0.3937, 0.4318, 0.3543, 0.4773, 0.3543, 0.4545, 0.3937, 0.4545, 0.3937, 0.4773, 0.3543, 0.5, 0.3937, 0.4773, 0.3543, 0.5227, 0.3543, 0.5, 0.3937, 0.3864, 0.3543, 0.4091, 0.3149, 0.4318, 0.3543, 0.4091, 0.3149, 0.4545, 0.3149, 0.4318, 0.3543, 0.4318, 0.3543, 0.4545, 0.3149, 0.4773, 0.3543, 0.4545, 0.3149, 0.5, 0.3149, 0.4773, 0.3543, 0.4773, 0.3543, 0.5, 0.3149, 0.5227, 0.3543, 0.5, 0.3149, 0.5455, 0.3149, 0.5227, 0.3543, 0.6136, 0.433, 0.6591, 0.433, 0.6364, 0.4724, 0.5909, 0.3937, 0.6364, 0.3937, 0.6136, 0.433, 0.5682, 0.3543, 0.6136, 0.3543, 0.5909, 0.3937, 0.6136, 0.433, 0.6364, 0.3937, 0.6591, 0.433, 0.6364, 0.3937, 0.6818, 0.3937, 0.6591, 0.433, 0.5909, 0.3937, 0.6136, 0.3543, 0.6364, 0.3937, 0.6136, 0.3543, 0.6591, 0.3543, 0.6364, 0.3937, 0.6364, 0.3937, 0.6591, 0.3543, 0.6818, 0.3937, 0.6591, 0.3543, 0.7045, 0.3543, 0.6818, 0.3937, 0.5682, 0.3543, 0.5909, 0.3149, 0.6136, 0.3543, 0.5909, 0.3149, 0.6364, 0.3149, 0.6136, 0.3543, 0.6136, 0.3543, 0.6364, 0.3149, 0.6591, 0.3543, 0.6364, 0.3149, 0.6818, 0.3149, 0.6591, 0.3543, 0.6591, 0.3543, 0.6818, 0.3149, 0.7045, 0.3543, 0.6818, 0.3149, 0.7273, 0.3149, 0.7045, 0.3543, 0.7955, 0.433, 0.8409, 0.433, 0.8182, 0.4724, 0.7727, 0.3937, 0.8182, 0.3937, 0.7955, 0.433, 0.75, 0.3543, 0.7955, 0.3543, 0.7727, 0.3937, 0.7955, 0.433, 0.8182, 0.3937, 0.8409, 0.433, 0.8182, 0.3937, 0.8636, 0.3937, 0.8409, 0.433, 0.7727, 0.3937, 0.7955, 0.3543, 0.8182, 0.3937, 0.7955, 0.3543, 0.8409, 0.3543, 0.8182, 0.3937, 0.8182, 0.3937, 0.8409, 0.3543, 0.8636, 0.3937, 0.8409, 0.3543, 0.8864, 0.3543, 0.8636, 0.3937, 0.75, 0.3543, 0.7727, 0.3149, 0.7955, 0.3543, 0.7727, 0.3149, 0.8182, 0.3149, 0.7955, 0.3543, 0.7955, 0.3543, 0.8182, 0.3149, 0.8409, 0.3543, 0.8182, 0.3149, 0.8636, 0.3149, 0.8409, 0.3543, 0.8409, 0.3543, 0.8636, 0.3149, 0.8864, 0.3543, 0.8636, 0.3149, 0.9091, 0.3149, 0.8864, 0.3543, 0.06818, 0.433, 0.1136, 0.433, 0.09091, 0.4724, 0.04545, 0.3937, 0.09091, 0.3937, 0.06818, 0.433, 0.02273, 0.3543, 0.06818, 0.3543, 0.04545, 0.3937, 0.06818, 0.433, 0.09091, 0.3937, 0.1136, 0.433, 0.09091, 0.3937, 0.1364, 0.3937, 0.1136, 0.433, 0.04545, 0.3937, 0.06818, 0.3543, 0.09091, 0.3937, 0.06818, 0.3543, 0.1136, 0.3543, 0.09091, 0.3937, 0.09091, 0.3937, 0.1136, 0.3543, 0.1364, 0.3937, 0.1136, 0.3543, 0.1591, 0.3543, 0.1364, 0.3937, 0.02273, 0.3543, 0.04545, 0.3149, 0.06818, 0.3543, 0.04545, 0.3149, 0.09091, 0.3149, 0.06818, 0.3543, 0.06818, 0.3543, 0.09091, 0.3149, 0.1136, 0.3543, 0.09091, 0.3149, 0.1364, 0.3149, 0.1136, 0.3543, 0.1136, 0.3543, 0.1364, 0.3149, 0.1591, 0.3543, 0.1364, 0.3149, 0.1818, 0.3149, 0.1591, 0.3543, 0.25, 0.433, 0.2955, 0.433, 0.2727, 0.4724, 0.2273, 0.3937, 0.2727, 0.3937, 0.25, 0.433, 0.2045, 0.3543, 0.25, 0.3543, 0.2273, 0.3937, 0.25, 0.433, 0.2727, 0.3937, 0.2955, 0.433, 0.2727, 0.3937, 0.3182, 0.3937, 0.2955, 0.433, 0.2273, 0.3937, 0.25, 0.3543, 0.2727, 0.3937, 0.25, 0.3543, 0.2955, 0.3543, 0.2727, 0.3937, 0.2727, 0.3937, 0.2955, 0.3543, 0.3182, 0.3937, 0.2955, 0.3543, 0.3409, 0.3543, 0.3182, 0.3937, 0.2045, 0.3543, 0.2273, 0.3149, 0.25, 0.3543, 0.2273, 0.3149, 0.2727, 0.3149, 0.25, 0.3543, 0.25, 0.3543, 0.2727, 0.3149, 0.2955, 0.3543, 0.2727, 0.3149, 0.3182, 0.3149, 0.2955, 0.3543, 0.2955, 0.3543, 0.3182, 0.3149, 0.3409, 0.3543, 0.3182, 0.3149, 0.3636, 0.3149, 0.3409, 0.3543, 0.3864, 0.2756, 0.4091, 0.3149, 0.3636, 0.3149, 0.4091, 0.2362, 0.4318, 0.2756, 0.3864, 0.2756, 0.4318, 0.1968, 0.4545, 0.2362, 0.4091, 0.2362, 0.3864, 0.2756, 0.4318, 0.2756, 0.4091, 0.3149, 0.4318, 0.2756, 0.4545, 0.3149, 0.4091, 0.3149, 0.4091, 0.2362, 0.4545, 0.2362, 0.4318, 0.2756, 0.4545, 0.2362, 0.4773, 0.2756, 0.4318, 0.2756, 0.4318, 0.2756, 0.4773, 0.2756, 0.4545, 0.3149, 0.4773, 0.2756, 0.5, 0.3149, 0.4545, 0.3149, 0.4318, 0.1968, 0.4773, 0.1968, 0.4545, 0.2362, 0.4773, 0.1968, 0.5, 0.2362, 0.4545, 0.2362, 0.4545, 0.2362, 0.5, 0.2362, 0.4773, 0.2756, 0.5, 0.2362, 0.5227, 0.2756, 0.4773, 0.2756, 0.4773, 0.2756, 0.5227, 0.2756, 0.5, 0.3149, 0.5227, 0.2756, 0.5455, 0.3149, 0.5, 0.3149, 0.5682, 0.2756, 0.5909, 0.3149, 0.5455, 0.3149, 0.5909, 0.2362, 0.6136, 0.2756, 0.5682, 0.2756, 0.6136, 0.1968, 0.6364, 0.2362, 0.5909, 0.2362, 0.5682, 0.2756, 0.6136, 0.2756, 0.5909, 0.3149, 0.6136, 0.2756, 0.6364, 0.3149, 0.5909, 0.3149, 0.5909, 0.2362, 0.6364, 0.2362, 0.6136, 0.2756, 0.6364, 0.2362, 0.6591, 0.2756, 0.6136, 0.2756, 0.6136, 0.2756, 0.6591, 0.2756, 0.6364, 0.3149, 0.6591, 0.2756, 0.6818, 0.3149, 0.6364, 0.3149, 0.6136, 0.1968, 0.6591, 0.1968, 0.6364, 0.2362, 0.6591, 0.1968, 0.6818, 0.2362, 0.6364, 0.2362, 0.6364, 0.2362, 0.6818, 0.2362, 0.6591, 0.2756, 0.6818, 0.2362, 0.7045, 0.2756, 0.6591, 0.2756, 0.6591, 0.2756, 0.7045, 0.2756, 0.6818, 0.3149, 0.7045, 0.2756, 0.7273, 0.3149, 0.6818, 0.3149, 0.75, 0.2756, 0.7727, 0.3149, 0.7273, 0.3149, 0.7727, 0.2362, 0.7955, 0.2756, 0.75, 0.2756, 0.7955, 0.1968, 0.8182, 0.2362, 0.7727, 0.2362, 0.75, 0.2756, 0.7955, 0.2756, 0.7727, 0.3149, 0.7955, 0.2756, 0.8182, 0.3149, 0.7727, 0.3149, 0.7727, 0.2362, 0.8182, 0.2362, 0.7955, 0.2756, 0.8182, 0.2362, 0.8409, 0.2756, 0.7955, 0.2756, 0.7955, 0.2756, 0.8409, 0.2756, 0.8182, 0.3149, 0.8409, 0.2756, 0.8636, 0.3149, 0.8182, 0.3149, 0.7955, 0.1968, 0.8409, 0.1968, 0.8182, 0.2362, 0.8409, 0.1968, 0.8636, 0.2362, 0.8182, 0.2362, 0.8182, 0.2362, 0.8636, 0.2362, 0.8409, 0.2756, 0.8636, 0.2362, 0.8864, 0.2756, 0.8409, 0.2756, 0.8409, 0.2756, 0.8864, 0.2756, 0.8636, 0.3149, 0.8864, 0.2756, 0.9091, 0.3149, 0.8636, 0.3149, 0.02273, 0.2756, 0.04545, 0.3149, 0.0, 0.3149, 0.04545, 0.2362, 0.06818, 0.2756, 0.02273, 0.2756, 0.06818, 0.1968, 0.09091, 0.2362, 0.04545, 0.2362, 0.02273, 0.2756, 0.06818, 0.2756, 0.04545, 0.3149, 0.06818, 0.2756, 0.09091, 0.3149, 0.04545, 0.3149, 0.04545, 0.2362, 0.09091, 0.2362, 0.06818, 0.2756, 0.09091, 0.2362, 0.1136, 0.2756, 0.06818, 0.2756, 0.06818, 0.2756, 0.1136, 0.2756, 0.09091, 0.3149, 0.1136, 0.2756, 0.1364, 0.3149, 0.09091, 0.3149, 0.06818, 0.1968, 0.1136, 0.1968, 0.09091, 0.2362, 0.1136, 0.1968, 0.1364, 0.2362, 0.09091, 0.2362, 0.09091, 0.2362, 0.1364, 0.2362, 0.1136, 0.2756, 0.1364, 0.2362, 0.1591, 0.2756, 0.1136, 0.2756, 0.1136, 0.2756, 0.1591, 0.2756, 0.1364, 0.3149, 0.1591, 0.2756, 0.1818, 0.3149, 0.1364, 0.3149, 0.2045, 0.2756, 0.2273, 0.3149, 0.1818, 0.3149, 0.2273, 0.2362, 0.25, 0.2756, 0.2045, 0.2756, 0.25, 0.1968, 0.2727, 0.2362, 0.2273, 0.2362, 0.2045, 0.2756, 0.25, 0.2756, 0.2273, 0.3149, 0.25, 0.2756, 0.2727, 0.3149, 0.2273, 0.3149, 0.2273, 0.2362, 0.2727, 0.2362, 0.25, 0.2756, 0.2727, 0.2362, 0.2955, 0.2756, 0.25, 0.2756, 0.25, 0.2756, 0.2955, 0.2756, 0.2727, 0.3149, 0.2955, 0.2756, 0.3182, 0.3149, 0.2727, 0.3149, 0.25, 0.1968, 0.2955, 0.1968, 0.2727, 0.2362, 0.2955, 0.1968, 0.3182, 0.2362, 0.2727, 0.2362, 0.2727, 0.2362, 0.3182, 0.2362, 0.2955, 0.2756, 0.3182, 0.2362, 0.3409, 0.2756, 0.2955, 0.2756, 0.2955, 0.2756, 0.3409, 0.2756, 0.3182, 0.3149, 0.3409, 0.2756, 0.3636, 0.3149, 0.3182, 0.3149, 0.5227, 0.2756, 0.5682, 0.2756, 0.5455, 0.3149, 0.5, 0.2362, 0.5455, 0.2362, 0.5227, 0.2756, 0.4773, 0.1968, 0.5227, 0.1968, 0.5, 0.2362, 0.5227, 0.2756, 0.5455, 0.2362, 0.5682, 0.2756, 0.5455, 0.2362, 0.5909, 0.2362, 0.5682, 0.2756, 0.5, 0.2362, 0.5227, 0.1968, 0.5455, 0.2362, 0.5227, 0.1968, 0.5682, 0.1968, 0.5455, 0.2362, 0.5455, 0.2362, 0.5682, 0.1968, 0.5909, 0.2362, 0.5682, 0.1968, 0.6136, 0.1968, 0.5909, 0.2362, 0.4773, 0.1968, 0.5, 0.1575, 0.5227, 0.1968, 0.5, 0.1575, 0.5455, 0.1575, 0.5227, 0.1968, 0.5227, 0.1968, 0.5455, 0.1575, 0.5682, 0.1968, 0.5455, 0.1575, 0.5909, 0.1575, 0.5682, 0.1968, 0.5682, 0.1968, 0.5909, 0.1575, 0.6136, 0.1968, 0.5909, 0.1575, 0.6364, 0.1575, 0.6136, 0.1968, 0.7045, 0.2756, 0.75, 0.2756, 0.7273, 0.3149, 0.6818, 0.2362, 0.7273, 0.2362, 0.7045, 0.2756, 0.6591, 0.1968, 0.7045, 0.1968, 0.6818, 0.2362, 0.7045, 0.2756, 0.7273, 0.2362, 0.75, 0.2756, 0.7273, 0.2362, 0.7727, 0.2362, 0.75, 0.2756, 0.6818, 0.2362, 0.7045, 0.1968, 0.7273, 0.2362, 0.7045, 0.1968, 0.75, 0.1968, 0.7273, 0.2362, 0.7273, 0.2362, 0.75, 0.1968, 0.7727, 0.2362, 0.75, 0.1968, 0.7955, 0.1968, 0.7727, 0.2362, 0.6591, 0.1968, 0.6818, 0.1575, 0.7045, 0.1968, 0.6818, 0.1575, 0.7273, 0.1575, 0.7045, 0.1968, 0.7045, 0.1968, 0.7273, 0.1575, 0.75, 0.1968, 0.7273, 0.1575, 0.7727, 0.1575, 0.75, 0.1968, 0.75, 0.1968, 0.7727, 0.1575, 0.7955, 0.1968, 0.7727, 0.1575, 0.8182, 0.1575, 0.7955, 0.1968, 0.8864, 0.2756, 0.9318, 0.2756, 0.9091, 0.3149, 0.8636, 0.2362, 0.9091, 0.2362, 0.8864, 0.2756, 0.8409, 0.1968, 0.8864, 0.1968, 0.8636, 0.2362, 0.8864, 0.2756, 0.9091, 0.2362, 0.9318, 0.2756, 0.9091, 0.2362, 0.9545, 0.2362, 0.9318, 0.2756, 0.8636, 0.2362, 0.8864, 0.1968, 0.9091, 0.2362, 0.8864, 0.1968, 0.9318, 0.1968, 0.9091, 0.2362, 0.9091, 0.2362, 0.9318, 0.1968, 0.9545, 0.2362, 0.9318, 0.1968, 0.9773, 0.1968, 0.9545, 0.2362, 0.8409, 0.1968, 0.8636, 0.1575, 0.8864, 0.1968, 0.8636, 0.1575, 0.9091, 0.1575, 0.8864, 0.1968, 0.8864, 0.1968, 0.9091, 0.1575, 0.9318, 0.1968, 0.9091, 0.1575, 0.9545, 0.1575, 0.9318, 0.1968, 0.9318, 0.1968, 0.9545, 0.1575, 0.9773, 0.1968, 0.9545, 0.1575, 1.0, 0.1575, 0.9773, 0.1968, 0.1591, 0.2756, 0.2045, 0.2756, 0.1818, 0.3149, 0.1364, 0.2362, 0.1818, 0.2362, 0.1591, 0.2756, 0.1136, 0.1968, 0.1591, 0.1968, 0.1364, 0.2362, 0.1591, 0.2756, 0.1818, 0.2362, 0.2045, 0.2756, 0.1818, 0.2362, 0.2273, 0.2362, 0.2045, 0.2756, 0.1364, 0.2362, 0.1591, 0.1968, 0.1818, 0.2362, 0.1591, 0.1968, 0.2045, 0.1968, 0.1818, 0.2362, 0.1818, 0.2362, 0.2045, 0.1968, 0.2273, 0.2362, 0.2045, 0.1968, 0.25, 0.1968, 0.2273, 0.2362, 0.1136, 0.1968, 0.1364, 0.1575, 0.1591, 0.1968, 0.1364, 0.1575, 0.1818, 0.1575, 0.1591, 0.1968, 0.1591, 0.1968, 0.1818, 0.1575, 0.2045, 0.1968, 0.1818, 0.1575, 0.2273, 0.1575, 0.2045, 0.1968, 0.2045, 0.1968, 0.2273, 0.1575, 0.25, 0.1968, 0.2273, 0.1575, 0.2727, 0.1575, 0.25, 0.1968, 0.3409, 0.2756, 0.3864, 0.2756, 0.3636, 0.3149, 0.3182, 0.2362, 0.3636, 0.2362, 0.3409, 0.2756, 0.2955, 0.1968, 0.3409, 0.1968, 0.3182, 0.2362, 0.3409, 0.2756, 0.3636, 0.2362, 0.3864, 0.2756, 0.3636, 0.2362, 0.4091, 0.2362, 0.3864, 0.2756, 0.3182, 0.2362, 0.3409, 0.1968, 0.3636, 0.2362, 0.3409, 0.1968, 0.3864, 0.1968, 0.3636, 0.2362, 0.3636, 0.2362, 0.3864, 0.1968, 0.4091, 0.2362, 0.3864, 0.1968, 0.4318, 0.1968, 0.4091, 0.2362, 0.2955, 0.1968, 0.3182, 0.1575, 0.3409, 0.1968, 0.3182, 0.1575, 0.3636, 0.1575, 0.3409, 0.1968, 0.3409, 0.1968, 0.3636, 0.1575, 0.3864, 0.1968, 0.3636, 0.1575, 0.4091, 0.1575, 0.3864, 0.1968, 0.3864, 0.1968, 0.4091, 0.1575, 0.4318, 0.1968, 0.4091, 0.1575, 0.4545, 0.1575, 0.4318, 0.1968, 0.4773, 0.1181, 0.5, 0.1575, 0.4545, 0.1575, 0.5, 0.07873, 0.5227, 0.1181, 0.4773, 0.1181, 0.5227, 0.03937, 0.5455, 0.07873, 0.5, 0.07873, 0.4773, 0.1181, 0.5227, 0.1181, 0.5, 0.1575, 0.5227, 0.1181, 0.5455, 0.1575, 0.5, 0.1575, 0.5, 0.07873, 0.5455, 0.07873, 0.5227, 0.1181, 0.5455, 0.07873, 0.5682, 0.1181, 0.5227, 0.1181, 0.5227, 0.1181, 0.5682, 0.1181, 0.5455, 0.1575, 0.5682, 0.1181, 0.5909, 0.1575, 0.5455, 0.1575, 0.5227, 0.03937, 0.5682, 0.03937, 0.5455, 0.07873, 0.5682, 0.03937, 0.5909, 0.07873, 0.5455, 0.07873, 0.5455, 0.07873, 0.5909, 0.07873, 0.5682, 0.1181, 0.5909, 0.07873, 0.6136, 0.1181, 0.5682, 0.1181, 0.5682, 0.1181, 0.6136, 0.1181, 0.5909, 0.1575, 0.6136, 0.1181, 0.6364, 0.1575, 0.5909, 0.1575, 0.6591, 0.1181, 0.6818, 0.1575, 0.6364, 0.1575, 0.6818, 0.07873, 0.7045, 0.1181, 0.6591, 0.1181, 0.7045, 0.03937, 0.7273, 0.07873, 0.6818, 0.07873, 0.6591, 0.1181, 0.7045, 0.1181, 0.6818, 0.1575, 0.7045, 0.1181, 0.7273, 0.1575, 0.6818, 0.1575, 0.6818, 0.07873, 0.7273, 0.07873, 0.7045, 0.1181, 0.7273, 0.07873, 0.75, 0.1181, 0.7045, 0.1181, 0.7045, 0.1181, 0.75, 0.1181, 0.7273, 0.1575, 0.75, 0.1181, 0.7727, 0.1575, 0.7273, 0.1575, 0.7045, 0.03937, 0.75, 0.03937, 0.7273, 0.07873, 0.75, 0.03937, 0.7727, 0.07873, 0.7273, 0.07873, 0.7273, 0.07873, 0.7727, 0.07873, 0.75, 0.1181, 0.7727, 0.07873, 0.7955, 0.1181, 0.75, 0.1181, 0.75, 0.1181, 0.7955, 0.1181, 0.7727, 0.1575, 0.7955, 0.1181, 0.8182, 0.1575, 0.7727, 0.1575, 0.8409, 0.1181, 0.8636, 0.1575, 0.8182, 0.1575, 0.8636, 0.07873, 0.8864, 0.1181, 0.8409, 0.1181, 0.8864, 0.03937, 0.9091, 0.07873, 0.8636, 0.07873, 0.8409, 0.1181, 0.8864, 0.1181, 0.8636, 0.1575, 0.8864, 0.1181, 0.9091, 0.1575, 0.8636, 0.1575, 0.8636, 0.07873, 0.9091, 0.07873, 0.8864, 0.1181, 0.9091, 0.07873, 0.9318, 0.1181, 0.8864, 0.1181, 0.8864, 0.1181, 0.9318, 0.1181, 0.9091, 0.1575, 0.9318, 0.1181, 0.9545, 0.1575, 0.9091, 0.1575, 0.8864, 0.03937, 0.9318, 0.03937, 0.9091, 0.07873, 0.9318, 0.03937, 0.9545, 0.07873, 0.9091, 0.07873, 0.9091, 0.07873, 0.9545, 0.07873, 0.9318, 0.1181, 0.9545, 0.07873, 0.9773, 0.1181, 0.9318, 0.1181, 0.9318, 0.1181, 0.9773, 0.1181, 0.9545, 0.1575, 0.9773, 0.1181, 1.0, 0.1575, 0.9545, 0.1575, 0.4091, 0.1575, 0.4318, 0.1181, 0.4545, 0.1575, 0.3636, 0.1575, 0.3864, 0.1181, 0.4091, 0.1575, 0.3182, 0.1575, 0.3409, 0.1181, 0.3636, 0.1575, 0.4091, 0.1575, 0.3864, 0.1181, 0.4318, 0.1181, 0.3864, 0.1181, 0.4091, 0.07873, 0.4318, 0.1181, 0.3636, 0.1575, 0.3409, 0.1181, 0.3864, 0.1181, 0.3409, 0.1181, 0.3636, 0.07873, 0.3864, 0.1181, 0.3864, 0.1181, 0.3636, 0.07873, 0.4091, 0.07873, 0.3636, 0.07873, 0.3864, 0.03937, 0.4091, 0.07873, 0.3182, 0.1575, 0.2955, 0.1181, 0.3409, 0.1181, 0.2955, 0.1181, 0.3182, 0.07873, 0.3409, 0.1181, 0.3409, 0.1181, 0.3182, 0.07873, 0.3636, 0.07873, 0.3182, 0.07873, 0.3409, 0.03937, 0.3636, 0.07873, 0.3636, 0.07873, 0.3409, 0.03937, 0.3864, 0.03937, 0.3409, 0.03937, 0.3636, 0.0, 0.3864, 0.03937, 0.1136, 0.1181, 0.1364, 0.1575, 0.09091, 0.1575, 0.1364, 0.07873, 0.1591, 0.1181, 0.1136, 0.1181, 0.1591, 0.03937, 0.1818, 0.07873, 0.1364, 0.07873, 0.1136, 0.1181, 0.1591, 0.1181, 0.1364, 0.1575, 0.1591, 0.1181, 0.1818, 0.1575, 0.1364, 0.1575, 0.1364, 0.07873, 0.1818, 0.07873, 0.1591, 0.1181, 0.1818, 0.07873, 0.2045, 0.1181, 0.1591, 0.1181, 0.1591, 0.1181, 0.2045, 0.1181, 0.1818, 0.1575, 0.2045, 0.1181, 0.2273, 0.1575, 0.1818, 0.1575, 0.1591, 0.03937, 0.2045, 0.03937, 0.1818, 0.07873, 0.2045, 0.03937, 0.2273, 0.07873, 0.1818, 0.07873, 0.1818, 0.07873, 0.2273, 0.07873, 0.2045, 0.1181, 0.2273, 0.07873, 0.25, 0.1181, 0.2045, 0.1181, 0.2045, 0.1181, 0.25, 0.1181, 0.2273, 0.1575, 0.25, 0.1181, 0.2727, 0.1575, 0.2273, 0.1575, 1.0, 0.5, 1.0, 1.0, 0.9375, 1.0, 0.9375, 0.5, 0.9375, 0.5, 0.9375, 1.0, 0.875, 1.0, 0.875, 0.5, 0.875, 0.5, 0.875, 1.0, 0.8125, 1.0, 0.8125, 0.5, 0.8125, 0.5, 0.8125, 1.0, 0.75, 1.0, 0.75, 0.5, 0.75, 0.5, 0.75, 1.0, 0.6875, 1.0, 0.6875, 0.5, 0.6875, 0.5, 0.6875, 1.0, 0.625, 1.0, 0.625, 0.5, 0.625, 0.5, 0.625, 1.0, 0.5625, 1.0, 0.5625, 0.5, 0.5625, 0.5, 0.5625, 1.0, 0.5, 1.0, 0.5, 0.5, 0.5, 0.5, 0.5, 1.0, 0.4375, 1.0, 0.4375, 0.5, 0.4375, 0.5, 0.4375, 1.0, 0.375, 1.0, 0.375, 0.5, 0.375, 0.5, 0.375, 1.0, 0.3125, 1.0, 0.3125, 0.5, 0.3125, 0.5, 0.3125, 1.0, 0.25, 1.0, 0.25, 0.5, 0.25, 0.5, 0.25, 1.0, 0.1875, 1.0, 0.1875, 0.5, 0.1875, 0.5, 0.1875, 1.0, 0.125, 1.0, 0.125, 0.5, 0.3418, 0.4717, 0.25, 0.49, 0.1582, 0.4717, 0.08029, 0.4197, 0.02827, 0.3418, 0.01, 0.25, 0.02827, 0.1582, 0.08029, 0.08029, 0.1582, 0.02827, 0.25, 0.01, 0.3418, 0.02827, 0.4197, 0.08029, 0.4717, 0.1582, 0.49, 0.25, 0.4717, 0.3418, 0.4197, 0.4197, 0.125, 0.5, 0.125, 1.0, 0.0625, 1.0, 0.0625, 0.5, 0.0625, 0.5, 0.0625, 1.0, 0.0, 1.0, 0.0, 0.5, 0.75, 0.49, 0.8418, 0.4717, 0.9197, 0.4197, 0.9717, 0.3418, 0.99, 0.25, 0.9717, 0.1582, 0.9197, 0.08029, 0.8418, 0.02827, 0.75, 0.01, 0.6582, 0.02827, 0.5803, 0.08029, 0.5283, 0.1582, 0.51, 0.25, 0.5283, 0.3418, 0.5803, 0.4197, 0.6582, 0.4717])
me_cylinder_001.use_remesh_fix_poles = True
me_cylinder_001.use_remesh_preserve_attributes = False
me_cylinder_001.update()

# ---- objects
ob_society = bpy.data.objects.new('Society', me_cylinder_001)

# ---- transforms, parenting, visibility, modifiers, constraints
ob_society.location = (0.0, -1.214e-08, 2.784e-09)

# ---- collection membership
scene.collection.objects.link(ob_society)

# ---- scene / render settings (as saved in the file)
scene.frame_start = 1; scene.frame_end = 250; scene.frame_set(1)
scene.render.engine = 'BLENDER_EEVEE_NEXT'
scene.cycles.sampling_pattern = 'TABULATED_SOBOL'
scene.cycles.use_light_tree = False
scene.view_settings.view_transform = 'Filmic'
bpy.context.view_layer.update()

# ---- added for rendering (the .blend has no active camera and no usable light): camera, sun
cam_auto = bpy.data.cameras.new('AutoCamera')
cam_auto.lens = 50.0
cam_auto.sensor_width = 36.0
cam_auto.clip_end = 1000.0
ob_auto_camera = bpy.data.objects.new('AutoCamera', cam_auto)
scene.collection.objects.link(ob_auto_camera)
ob_auto_camera.location = (0.182113, -0.233917, 0.155944)
ob_auto_camera.rotation_euler = (1.09748, -7.21219e-08, 0.694738)
scene.camera = ob_auto_camera
light_auto_sun = bpy.data.lights.new('AutoSun', 'SUN')
light_auto_sun.energy = 3.0
light_auto_sun.angle = 0.0523599
ob_auto_sun = bpy.data.objects.new('AutoSun', light_auto_sun)
scene.collection.objects.link(ob_auto_sun)
ob_auto_sun.rotation_euler = (0.872665, 0.174533, 0.523599)
bpy.context.view_layer.update()
